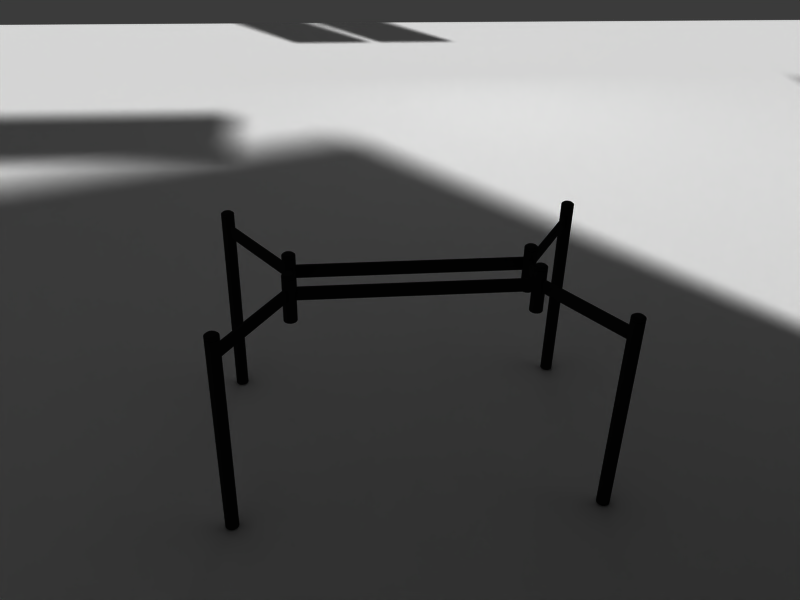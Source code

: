 # Source: metal_glass_table_bone.blend  (saved by Blender 2.62.0; exported with 4.5.12 LTS)
import bpy
from mathutils import Matrix  # noqa: F401  (used for matrix-valued properties, if any)

bpy.ops.wm.read_factory_settings(use_empty=True)
scene = bpy.context.scene
scene.name = 'Scene'

# ---- collections
col_collection_1 = bpy.data.collections.new('Collection 1'); scene.collection.children.link(col_collection_1)

# ---- materials (node trees are filled in below, after node groups)
mat_nolight = bpy.data.materials.new('nolight')
mat_nolight.alpha_threshold = 0.0
mat_nolight.diffuse_color = (0.0, 0.0, 0.0, 1.0)
mat_nolight.roughness = 0.5
mat_nolight.specular_intensity = 0.0
mat_nolight.line_color = (0.0, 0.0, 0.0, 1.0)
mat_emit = bpy.data.materials.new('emit')
mat_emit.alpha_threshold = 0.0
mat_emit.diffuse_color = (1.0, 1.0, 1.0, 1.0)
mat_emit.roughness = 0.5
mat_emit.line_color = (0.0, 0.0, 0.0, 1.0)
mat_floor = bpy.data.materials.new('floor')
mat_floor.alpha_threshold = 0.0
mat_floor.diffuse_color = (1.0, 1.0, 1.0, 1.0)
mat_floor.roughness = 0.5
mat_floor.specular_intensity = 0.0
mat_floor.line_color = (0.0, 0.0, 0.0, 1.0)
mat_metall = bpy.data.materials.new('metall')
mat_metall.alpha_threshold = 0.0
mat_metall.diffuse_color = (0.05464, 0.05464, 0.05464, 1.0)
mat_metall.roughness = 0.5
mat_metall.specular_intensity = 1.512
mat_metall.line_color = (0.0, 0.0, 0.0, 1.0)
mat_plastic = bpy.data.materials.new('plastic')
mat_plastic.alpha_threshold = 0.0
mat_plastic.diffuse_color = (0.05464, 0.05464, 0.05464, 1.0)
mat_plastic.roughness = 0.5
mat_plastic.specular_intensity = 0.6489
mat_plastic.line_color = (0.0, 0.0, 0.0, 1.0)

# ---- node groups
ng_auto_smooth = bpy.data.node_groups.new('Auto Smooth', 'GeometryNodeTree')
_s = ng_auto_smooth.interface.new_socket(name='Geometry', in_out='OUTPUT', socket_type='NodeSocketGeometry')
_s = ng_auto_smooth.interface.new_socket(name='Geometry', in_out='INPUT', socket_type='NodeSocketGeometry')
_s = ng_auto_smooth.interface.new_socket(name='Angle', in_out='INPUT', socket_type='NodeSocketFloat')
_s.subtype = 'ANGLE'
_s.min_value = 0.0
_s.max_value = 3.142
ng_auto_smooth.is_modifier = True
_N = ng_auto_smooth.nodes; _L = ng_auto_smooth.links
n0 = _N.new('NodeGroupOutput'); n0.name = 'Group Output'; n0.location = (480, -100)
n1 = _N.new('NodeGroupInput'); n1.name = 'Group Input'; n1.location = (-420, -300)
n2 = _N.new('NodeGroupInput'); n2.name = 'Group Input.001'; n2.location = (-60, -100)
n3 = _N.new('GeometryNodeSetShadeSmooth'); n3.name = 'Set Shade Smooth'; n3.location = (120, -100)
n3.domain = 'EDGE'
n4 = _N.new('GeometryNodeSetShadeSmooth'); n4.name = 'Set Shade Smooth.001'; n4.location = (300, -100)
n5 = _N.new('GeometryNodeInputMeshEdgeAngle'); n5.name = 'Edge Angle'; n5.location = (-420, -220)
n6 = _N.new('GeometryNodeInputEdgeSmooth'); n6.name = 'Is Edge Smooth'; n6.location = (-60, -160)
n7 = _N.new('GeometryNodeInputShadeSmooth'); n7.name = 'Is Face Smooth'; n7.location = (-240, -340)
n8 = _N.new('FunctionNodeBooleanMath'); n8.name = 'Boolean Math'; n8.location = (-60, -220)
n9 = _N.new('FunctionNodeCompare'); n9.name = 'Compare'; n9.location = (-240, -180)
n9.operation = 'LESS_EQUAL'
_L.new(n5.outputs[0], n9.inputs[0])
_L.new(n4.outputs[0], n0.inputs[0])
_L.new(n1.outputs[1], n9.inputs[1])
_L.new(n9.outputs[0], n8.inputs[0])
_L.new(n7.outputs[0], n8.inputs[1])
_L.new(n2.outputs[0], n3.inputs[0])
_L.new(n6.outputs[0], n3.inputs[1])
_L.new(n3.outputs[0], n4.inputs[0])
_L.new(n8.outputs[0], n3.inputs[2])
n0.is_active_output = True

# ---- material node trees

# ---- world
world_world = bpy.data.worlds.new('World'); scene.world = world_world
world_world.color = (0.2309, 0.2309, 0.2309)
world_world.use_sun_shadow = False
world_world.sun_shadow_jitter_overblur = 0.0
world_world.cycles.sampling_method = 'MANUAL'
world_world.cycles.sample_map_resolution = 256

# ---- cameras
cam_camera_001 = bpy.data.cameras.new('Camera.001')
cam_camera_001.passepartout_alpha = 0.2
cam_camera_001.clip_end = 100.0
cam_camera_001.lens = 35.0
cam_camera_001.sensor_width = 32.0
cam_camera_001.sensor_height = 18.0
cam_camera_001.show_passepartout = False
cam_camera_001.show_safe_areas = True
cam_camera_001.dof.focus_distance = 0.0
cam_camera_001.dof.aperture_fstop = 128.0

# ---- meshes
me_plane = bpy.data.meshes.new('Plane')
me_plane.from_pydata([(2.567, 3.963, 2.113e-07), (2.567, -1.172, -5.786e-10), (-2.567, -1.172, -5.786e-10), (-2.567, 3.963, 2.113e-07)], [], [(0, 1, 2, 3)])
me_plane.materials.append(mat_nolight)
me_plane.use_remesh_preserve_volume = False
me_plane.use_remesh_preserve_attributes = False
me_plane.use_mirror_vertex_groups = False
me_plane.update()
me_plane_005 = bpy.data.meshes.new('Plane.005')
me_plane_005.from_pydata([(17.84, 10.97, 1.007e-07), (17.84, -10.97, -1.175e-06), (-17.84, -10.97, -1.007e-07), (-17.84, 10.97, 1.175e-06), (0.0, -10.97, -6.38e-07), (17.84, -1.907e-06, -5.373e-07), (4.768e-06, 10.97, 6.38e-07), (-17.84, 0.0, 5.373e-07), (2.861e-06, -9.537e-07, -5.684e-14), (8.921, -10.97, -9.066e-07), (-8.921, -10.97, -3.693e-07), (17.84, 5.483, -2.183e-07), (17.84, -5.483, -8.562e-07), (8.921, 10.97, 3.693e-07), (-8.921, 10.97, 9.066e-07), (-17.84, -5.483, 2.183e-07), (-17.84, 5.483, 8.562e-07), (-8.921, -4.768e-07, 2.686e-07), (3.815e-06, 5.483, 3.19e-07), (8.921, -1.431e-06, -2.686e-07), (1.431e-06, -5.483, -3.19e-07), (-8.921, 5.483, 5.876e-07), (8.921, 5.483, 5.036e-08), (-8.921, -5.483, -5.036e-08), (8.921, -5.483, -5.876e-07)], [], [(14, 3, 16, 21), (6, 14, 21, 18), (21, 16, 7, 17), (18, 21, 17, 8), (13, 6, 18, 22), (0, 13, 22, 11), (22, 18, 8, 19), (11, 22, 19, 5), (17, 7, 15, 23), (8, 17, 23, 20), (23, 15, 2, 10), (20, 23, 10, 4), (19, 8, 20, 24), (5, 19, 24, 12), (24, 20, 4, 9), (12, 24, 9, 1)])
me_plane_005.materials.append(mat_emit)
me_plane_005.use_remesh_preserve_volume = False
me_plane_005.use_remesh_preserve_attributes = False
me_plane_005.use_mirror_vertex_groups = False
me_plane_005.update()
me_plane_004 = bpy.data.meshes.new('Plane.004')
me_plane_004.from_pydata([(1.342, 0.3945, 1.387), (1.342, -0.3945, 1.387), (-1.681, -0.3945, 1.387), (-1.681, 0.3945, 1.387), (-0.1699, -0.3945, 1.387), (1.342, 1.324e-07, 1.387), (-0.1699, 0.3945, 1.387), (-1.681, 2.914e-07, 1.387), (-0.1699, 2.119e-07, 1.387), (0.5859, -0.3945, 1.387), (-0.9257, -0.3945, 1.387), (1.342, 0.1972, 1.387), (1.342, -0.1972, 1.387), (0.5859, 0.3945, 1.387), (-0.9257, 0.3945, 1.387), (-1.681, -0.1972, 1.387), (-1.681, 0.1972, 1.387), (0.5859, 1.721e-07, 1.387), (-0.1699, -0.1972, 1.387), (-0.9257, 2.517e-07, 1.387), (-0.1699, 0.1972, 1.387), (0.5859, -0.1972, 1.387), (-0.9257, -0.1972, 1.387), (0.5859, 0.1972, 1.387), (-0.9257, 0.1972, 1.387)], [], [(9, 21, 12, 1), (4, 18, 21, 9), (21, 17, 5, 12), (18, 8, 17, 21), (10, 22, 18, 4), (2, 15, 22, 10), (22, 19, 8, 18), (15, 7, 19, 22), (17, 23, 11, 5), (8, 20, 23, 17), (0, 11, 23, 13), (20, 6, 13, 23), (19, 24, 20, 8), (7, 16, 24, 19), (24, 14, 6, 20), (16, 3, 14, 24)])
me_plane_004.materials.append(mat_emit)
me_plane_004.use_remesh_preserve_volume = False
me_plane_004.use_remesh_preserve_attributes = False
me_plane_004.use_mirror_vertex_groups = False
me_plane_004.update()
me_plane_003 = bpy.data.meshes.new('Plane.003')
me_plane_003.from_pydata([(3.222, 6.366, 3.704e-07), (3.222, -6.366, -3.704e-07), (-3.222, -6.366, -3.704e-07), (-3.222, 6.366, 3.704e-07), (10.57, 6.366, -1.123e-05), (10.57, -6.366, -1.197e-05), (4.123, -6.366, 1.253e-06), (4.123, 6.366, 1.994e-06), (10.57, -8.227, -1.201e-05), (10.57, -34.66, -1.275e-05), (4.123, -34.66, 4.732e-07), (4.123, -8.227, 1.214e-06), (3.222, -8.227, 3.063e-06), (3.222, -34.66, 2.323e-06), (-3.222, -34.66, 1.555e-05), (-3.222, -8.227, 1.629e-05)], [], [(0, 3, 2, 1), (4, 7, 6, 5), (8, 11, 10, 9), (12, 15, 14, 13)])
me_plane_003.materials.append(mat_emit)
me_plane_003.use_remesh_preserve_volume = False
me_plane_003.use_remesh_preserve_attributes = False
me_plane_003.use_mirror_vertex_groups = False
me_plane_003.update()
me_plane_010 = bpy.data.meshes.new('Plane.010')
me_plane_010.from_pydata([(56.54, 56.54, 0.0), (56.54, -56.54, 0.0), (-56.54, -56.54, 0.0), (-56.54, 56.54, 0.0)], [], [(0, 3, 2, 1)])
me_plane_010.materials.append(mat_floor)
me_plane_010.use_remesh_preserve_volume = False
me_plane_010.use_remesh_preserve_attributes = False
me_plane_010.use_mirror_vertex_groups = False
me_plane_010.update()
me_cylinder = bpy.data.meshes.new('Cylinder')
me_cylinder.from_pydata([(-0.6015, -0.3697, 0.00364), (-0.5966, -0.377, 0.00364), (-0.5949, -0.3857, 0.00364), (-0.5966, -0.3943, 0.00364), (-0.6015, -0.4016, 0.00364), (-0.6088, -0.4065, 0.00364), (-0.6174, -0.4082, 0.00364), (-0.626, -0.4065, 0.00364), (-0.6334, -0.4016, 0.00364), (-0.6382, -0.3943, 0.00364), (-0.64, -0.3857, 0.00364), (-0.6382, -0.377, 0.00364), (-0.6334, -0.3697, 0.00364), (-0.626, -0.3648, 0.00364), (-0.6174, -0.3631, 0.00364), (-0.6088, -0.3648, 0.00364), (-0.6015, -0.3697, 0.7338), (-0.5966, -0.377, 0.7338), (-0.5949, -0.3857, 0.7338), (-0.5966, -0.3943, 0.7338), (-0.6015, -0.4016, 0.7338), (-0.6088, -0.4065, 0.7338), (-0.6174, -0.4082, 0.7338), (-0.626, -0.4065, 0.7338), (-0.6334, -0.4016, 0.7338), (-0.6382, -0.3943, 0.7338), (-0.64, -0.3857, 0.7338), (-0.6382, -0.377, 0.7338), (-0.6334, -0.3697, 0.7338), (-0.626, -0.3648, 0.7338), (-0.6174, -0.3631, 0.7338), (-0.6088, -0.3648, 0.7338), (-0.6104, -0.3688, 0.00364), (-0.6174, -0.3674, 0.00364), (-0.6244, -0.3688, 0.00364), (-0.6303, -0.3727, 0.00364), (-0.6343, -0.3787, 0.00364), (-0.6357, -0.3857, 0.00364), (-0.6343, -0.3927, 0.00364), (-0.6303, -0.3986, 0.00364), (-0.6244, -0.4026, 0.00364), (-0.6174, -0.404, 0.00364), (-0.6104, -0.4026, 0.00364), (-0.6045, -0.3986, 0.00364), (-0.6005, -0.3927, 0.00364), (-0.5991, -0.3857, 0.00364), (-0.6005, -0.3787, 0.00364), (-0.6045, -0.3727, 0.00364), (-0.6045, -0.3727, 0.0), (-0.6005, -0.3787, 0.0), (-0.5991, -0.3857, 0.0), (-0.6005, -0.3927, 0.0), (-0.6045, -0.3986, 0.0), (-0.6104, -0.4026, 0.0), (-0.6174, -0.404, 0.0), (-0.6244, -0.4026, 0.0), (-0.6303, -0.3986, 0.0), (-0.6343, -0.3927, 0.0), (-0.6357, -0.3857, 0.0), (-0.6343, -0.3787, 0.0), (-0.6303, -0.3727, 0.0), (-0.6244, -0.3688, 0.0), (-0.6174, -0.3674, 0.0), (-0.6104, -0.3688, 0.0), (-0.6174, -0.3857, 0.0), (-0.6103, -0.3686, 0.7338), (-0.6174, -0.3672, 0.7338), (-0.6245, -0.3686, 0.7338), (-0.6305, -0.3726, 0.7338), (-0.6345, -0.3786, 0.7338), (-0.6359, -0.3857, 0.7338), (-0.6345, -0.3927, 0.7338), (-0.6305, -0.3987, 0.7338), (-0.6245, -0.4027, 0.7338), (-0.6174, -0.4041, 0.7338), (-0.6103, -0.4027, 0.7338), (-0.6044, -0.3987, 0.7338), (-0.6003, -0.3927, 0.7338), (-0.5989, -0.3857, 0.7338), (-0.6003, -0.3786, 0.7338), (-0.6044, -0.3726, 0.7338), (-0.6044, -0.3726, 0.7359), (-0.6003, -0.3786, 0.7359), (-0.5989, -0.3857, 0.7359), (-0.6003, -0.3927, 0.7359), (-0.6044, -0.3987, 0.7359), (-0.6103, -0.4027, 0.7359), (-0.6174, -0.4041, 0.7359), (-0.6245, -0.4027, 0.7359), (-0.6305, -0.3987, 0.7359), (-0.6345, -0.3927, 0.7359), (-0.6359, -0.3857, 0.7359), (-0.6345, -0.3786, 0.7359), (-0.6305, -0.3726, 0.7359), (-0.6245, -0.3686, 0.7359), (-0.6174, -0.3672, 0.7359), (-0.6103, -0.3686, 0.7359), (-0.6088, -0.3648, 0.7359), (-0.6174, -0.3631, 0.7359), (-0.626, -0.3648, 0.7359), (-0.6334, -0.3697, 0.7359), (-0.6382, -0.377, 0.7359), (-0.64, -0.3857, 0.7359), (-0.6382, -0.3943, 0.7359), (-0.6334, -0.4016, 0.7359), (-0.626, -0.4065, 0.7359), (-0.6174, -0.4082, 0.7359), (-0.6088, -0.4065, 0.7359), (-0.6015, -0.4016, 0.7359), (-0.5966, -0.3943, 0.7359), (-0.5949, -0.3857, 0.7359), (-0.5966, -0.377, 0.7359), (-0.6015, -0.3697, 0.7359), (-0.6015, -0.3697, 0.7429), (-0.5966, -0.377, 0.7429), (-0.5949, -0.3857, 0.7429), (-0.5966, -0.3943, 0.7429), (-0.6015, -0.4016, 0.7429), (-0.6088, -0.4065, 0.7429), (-0.6174, -0.4082, 0.7429), (-0.626, -0.4065, 0.7429), (-0.6334, -0.4016, 0.7429), (-0.6382, -0.3943, 0.7429), (-0.64, -0.3857, 0.7429), (-0.6382, -0.377, 0.7429), (-0.6334, -0.3697, 0.7429), (-0.626, -0.3648, 0.7429), (-0.6174, -0.3631, 0.7429), (-0.6088, -0.3648, 0.7429), (-0.6104, -0.3686, 0.7429), (-0.6174, -0.3672, 0.7429), (-0.6245, -0.3686, 0.7429), (-0.6304, -0.3726, 0.7429), (-0.6344, -0.3786, 0.7429), (-0.6358, -0.3857, 0.7429), (-0.6344, -0.3927, 0.7429), (-0.6304, -0.3987, 0.7429), (-0.6245, -0.4027, 0.7429), (-0.6174, -0.4041, 0.7429), (-0.6104, -0.4027, 0.7429), (-0.6044, -0.3987, 0.7429), (-0.6004, -0.3927, 0.7429), (-0.599, -0.3857, 0.7429), (-0.6004, -0.3786, 0.7429), (-0.6044, -0.3726, 0.7429), (-0.6044, -0.3726, 0.7462), (-0.6004, -0.3786, 0.7462), (-0.599, -0.3857, 0.7462), (-0.6004, -0.3927, 0.7462), (-0.6044, -0.3987, 0.7462), (-0.6104, -0.4027, 0.7462), (-0.6174, -0.4041, 0.7462), (-0.6245, -0.4027, 0.7462), (-0.6304, -0.3987, 0.7462), (-0.6344, -0.3927, 0.7462), (-0.6358, -0.3857, 0.7462), (-0.6344, -0.3786, 0.7462), (-0.6304, -0.3726, 0.7462), (-0.6245, -0.3686, 0.7462), (-0.6174, -0.3672, 0.7462), (-0.6104, -0.3686, 0.7462), (-0.6174, -0.3857, 0.7473), (-0.6107, -0.3694, 0.7473), (-0.6174, -0.3681, 0.7473), (-0.6241, -0.3694, 0.7473), (-0.6298, -0.3732, 0.7473), (-0.6336, -0.3789, 0.7473), (-0.635, -0.3857, 0.7473), (-0.6336, -0.3924, 0.7473), (-0.6298, -0.3981, 0.7473), (-0.6241, -0.4019, 0.7473), (-0.6174, -0.4032, 0.7473), (-0.6107, -0.4019, 0.7473), (-0.605, -0.3981, 0.7473), (-0.6012, -0.3924, 0.7473), (-0.5998, -0.3857, 0.7473), (-0.6012, -0.3789, 0.7473), (-0.605, -0.3732, 0.7473), (-0.5966, -0.377, 0.701), (-0.6015, -0.3697, 0.701), (-0.5949, -0.3857, 0.701), (-0.5966, -0.3943, 0.701), (-0.6015, -0.4016, 0.701), (-0.6088, -0.4065, 0.701), (-0.6174, -0.4082, 0.701), (-0.626, -0.4065, 0.701), (-0.6334, -0.4016, 0.701), (-0.6382, -0.3943, 0.701), (-0.64, -0.3857, 0.701), (-0.6382, -0.377, 0.701), (-0.6334, -0.3697, 0.701), (-0.626, -0.3648, 0.701), (-0.6174, -0.3631, 0.701), (-0.6088, -0.3648, 0.701), (-0.5966, -0.377, 0.6556), (-0.6015, -0.3697, 0.6556), (-0.5949, -0.3857, 0.6556), (-0.5966, -0.3943, 0.6556), (-0.6015, -0.4016, 0.6556), (-0.6088, -0.4065, 0.6556), (-0.6174, -0.4082, 0.6556), (-0.626, -0.4065, 0.6556), (-0.6334, -0.4016, 0.6556), (-0.6382, -0.3943, 0.6556), (-0.64, -0.3857, 0.6556), (-0.6382, -0.377, 0.6556), (-0.6334, -0.3697, 0.6556), (-0.626, -0.3648, 0.6556), (-0.6174, -0.3631, 0.6556), (-0.6088, -0.3648, 0.6556), (-0.4127, -0.08718, 0.6556), (-0.404, -0.0889, 0.6556), (-0.3954, -0.08718, 0.6556), (-0.3881, -0.08229, 0.6556), (-0.3832, -0.07497, 0.6556), (-0.3815, -0.06634, 0.6556), (-0.3832, -0.05771, 0.6556), (-0.3881, -0.0504, 0.6556), (-0.3954, -0.04551, 0.6556), (-0.404, -0.04379, 0.6556), (-0.4127, -0.04551, 0.6556), (-0.42, -0.0504, 0.6556), (-0.4249, -0.05771, 0.6556), (-0.4266, -0.06634, 0.6556), (-0.42, -0.08229, 0.6556), (-0.4249, -0.07497, 0.6556), (-0.4127, -0.08718, 0.701), (-0.404, -0.0889, 0.701), (-0.3954, -0.08718, 0.701), (-0.3881, -0.08229, 0.701), (-0.3832, -0.07497, 0.701), (-0.3815, -0.06634, 0.701), (-0.3832, -0.05771, 0.701), (-0.3881, -0.0504, 0.701), (-0.3954, -0.04551, 0.701), (-0.404, -0.04379, 0.701), (-0.4127, -0.04551, 0.701), (-0.42, -0.0504, 0.701), (-0.4249, -0.05771, 0.701), (-0.4266, -0.06634, 0.701), (-0.42, -0.08229, 0.701), (-0.4249, -0.07497, 0.701), (-0.4165, -0.07877, 0.7473), (-0.4203, -0.07307, 0.7473), (-0.4216, -0.06634, 0.7473), (-0.4203, -0.05962, 0.7473), (-0.4165, -0.05392, 0.7473), (-0.4108, -0.05011, 0.7473), (-0.404, -0.04877, 0.7473), (-0.3973, -0.05011, 0.7473), (-0.3916, -0.05392, 0.7473), (-0.3878, -0.05962, 0.7473), (-0.3865, -0.06634, 0.7473), (-0.3878, -0.07307, 0.7473), (-0.3916, -0.07877, 0.7473), (-0.3973, -0.08258, 0.7473), (-0.404, -0.08392, 0.7473), (-0.4108, -0.08258, 0.7473), (-0.404, -0.06634, 0.7473), (-0.4111, -0.08338, 0.7462), (-0.404, -0.08478, 0.7462), (-0.397, -0.08338, 0.7462), (-0.391, -0.07938, 0.7462), (-0.387, -0.0734, 0.7462), (-0.3856, -0.06634, 0.7462), (-0.387, -0.05929, 0.7462), (-0.391, -0.05331, 0.7462), (-0.397, -0.04931, 0.7462), (-0.404, -0.04791, 0.7462), (-0.4111, -0.04931, 0.7462), (-0.4171, -0.05331, 0.7462), (-0.4211, -0.05929, 0.7462), (-0.4225, -0.06634, 0.7462), (-0.4211, -0.0734, 0.7462), (-0.4171, -0.07938, 0.7462), (-0.4171, -0.07938, 0.7429), (-0.4211, -0.0734, 0.7429), (-0.4225, -0.06634, 0.7429), (-0.4211, -0.05929, 0.7429), (-0.4171, -0.05331, 0.7429), (-0.4111, -0.04931, 0.7429), (-0.404, -0.04791, 0.7429), (-0.397, -0.04931, 0.7429), (-0.391, -0.05331, 0.7429), (-0.387, -0.05929, 0.7429), (-0.3856, -0.06634, 0.7429), (-0.387, -0.0734, 0.7429), (-0.391, -0.07938, 0.7429), (-0.397, -0.08338, 0.7429), (-0.404, -0.08478, 0.7429), (-0.4111, -0.08338, 0.7429), (-0.4127, -0.08717, 0.7429), (-0.404, -0.08889, 0.7429), (-0.3954, -0.08717, 0.7429), (-0.3881, -0.08229, 0.7429), (-0.3832, -0.07497, 0.7429), (-0.3815, -0.06634, 0.7429), (-0.3832, -0.05772, 0.7429), (-0.3881, -0.0504, 0.7429), (-0.3954, -0.04551, 0.7429), (-0.404, -0.0438, 0.7429), (-0.4127, -0.04551, 0.7429), (-0.42, -0.0504, 0.7429), (-0.4249, -0.05772, 0.7429), (-0.4266, -0.06634, 0.7429), (-0.4249, -0.07497, 0.7429), (-0.42, -0.08229, 0.7429), (-0.42, -0.08229, 0.7359), (-0.4249, -0.07497, 0.7359), (-0.4266, -0.06634, 0.7359), (-0.4249, -0.05772, 0.7359), (-0.42, -0.0504, 0.7359), (-0.4127, -0.04551, 0.7359), (-0.404, -0.0438, 0.7359), (-0.3954, -0.04551, 0.7359), (-0.3881, -0.0504, 0.7359), (-0.3832, -0.05772, 0.7359), (-0.3815, -0.06634, 0.7359), (-0.3832, -0.07497, 0.7359), (-0.3881, -0.08229, 0.7359), (-0.3954, -0.08717, 0.7359), (-0.404, -0.08889, 0.7359), (-0.4127, -0.08717, 0.7359), (-0.4111, -0.0834, 0.7359), (-0.404, -0.08481, 0.7359), (-0.397, -0.0834, 0.7359), (-0.391, -0.0794, 0.7359), (-0.387, -0.07341, 0.7359), (-0.3856, -0.06634, 0.7359), (-0.387, -0.05928, 0.7359), (-0.391, -0.05329, 0.7359), (-0.397, -0.04928, 0.7359), (-0.404, -0.04788, 0.7359), (-0.4111, -0.04928, 0.7359), (-0.4171, -0.05329, 0.7359), (-0.4211, -0.05928, 0.7359), (-0.4225, -0.06634, 0.7359), (-0.4211, -0.07341, 0.7359), (-0.4171, -0.0794, 0.7359), (-0.4171, -0.0794, 0.7338), (-0.4211, -0.07341, 0.7338), (-0.4225, -0.06634, 0.7338), (-0.4211, -0.05928, 0.7338), (-0.4171, -0.05329, 0.7338), (-0.4111, -0.04928, 0.7338), (-0.404, -0.04788, 0.7338), (-0.397, -0.04928, 0.7338), (-0.391, -0.05329, 0.7338), (-0.387, -0.05928, 0.7338), (-0.3856, -0.06634, 0.7338), (-0.387, -0.07341, 0.7338), (-0.391, -0.0794, 0.7338), (-0.397, -0.0834, 0.7338), (-0.404, -0.08481, 0.7338), (-0.4111, -0.0834, 0.7338), (-0.404, -0.06634, 0.577), (-0.42, -0.08229, 0.577), (-0.4249, -0.07497, 0.577), (-0.4266, -0.06634, 0.577), (-0.4249, -0.05771, 0.577), (-0.42, -0.0504, 0.577), (-0.4127, -0.04551, 0.577), (-0.404, -0.04379, 0.577), (-0.3954, -0.04551, 0.577), (-0.3881, -0.0504, 0.577), (-0.3832, -0.05771, 0.577), (-0.3815, -0.06634, 0.577), (-0.3832, -0.07497, 0.577), (-0.3881, -0.08229, 0.577), (-0.3954, -0.08718, 0.577), (-0.404, -0.0889, 0.577), (-0.4127, -0.08718, 0.577), (-0.4127, -0.08718, 0.7338), (-0.404, -0.0889, 0.7338), (-0.3954, -0.08718, 0.7338), (-0.3881, -0.08229, 0.7338), (-0.3832, -0.07497, 0.7338), (-0.3815, -0.06634, 0.7338), (-0.3832, -0.05771, 0.7338), (-0.3881, -0.0504, 0.7338), (-0.3954, -0.04551, 0.7338), (-0.404, -0.04379, 0.7338), (-0.4127, -0.04551, 0.7338), (-0.42, -0.0504, 0.7338), (-0.4249, -0.05771, 0.7338), (-0.4266, -0.06634, 0.7338), (-0.4249, -0.07497, 0.7338), (-0.42, -0.08229, 0.7338), (-0.42, 0.08229, 0.7338), (-0.4249, 0.07497, 0.7338), (-0.4266, 0.06634, 0.7338), (-0.4249, 0.05771, 0.7338), (-0.42, 0.0504, 0.7338), (-0.4127, 0.04551, 0.7338), (-0.404, 0.04379, 0.7338), (-0.3954, 0.04551, 0.7338), (-0.3881, 0.0504, 0.7338), (-0.3832, 0.05771, 0.7338), (-0.3815, 0.06634, 0.7338), (-0.3832, 0.07497, 0.7338), (-0.3881, 0.08229, 0.7338), (-0.3954, 0.08718, 0.7338), (-0.404, 0.0889, 0.7338), (-0.4127, 0.08718, 0.7338), (-0.4127, 0.08718, 0.577), (-0.404, 0.0889, 0.577), (-0.3954, 0.08718, 0.577), (-0.3881, 0.08229, 0.577), (-0.3832, 0.07497, 0.577), (-0.3815, 0.06634, 0.577), (-0.3832, 0.05771, 0.577), (-0.3881, 0.0504, 0.577), (-0.3954, 0.04551, 0.577), (-0.404, 0.04379, 0.577), (-0.4127, 0.04551, 0.577), (-0.42, 0.0504, 0.577), (-0.4249, 0.05771, 0.577), (-0.4266, 0.06634, 0.577), (-0.4249, 0.07497, 0.577), (-0.42, 0.08229, 0.577), (-0.404, 0.06634, 0.577), (-0.4111, 0.0834, 0.7338), (-0.404, 0.08481, 0.7338), (-0.397, 0.0834, 0.7338), (-0.391, 0.0794, 0.7338), (-0.387, 0.07341, 0.7338), (-0.3856, 0.06634, 0.7338), (-0.387, 0.05928, 0.7338), (-0.391, 0.05329, 0.7338), (-0.397, 0.04928, 0.7338), (-0.404, 0.04788, 0.7338), (-0.4111, 0.04928, 0.7338), (-0.4171, 0.05329, 0.7338), (-0.4211, 0.05928, 0.7338), (-0.4225, 0.06634, 0.7338), (-0.4211, 0.07341, 0.7338), (-0.4171, 0.0794, 0.7338), (-0.4171, 0.0794, 0.7359), (-0.4211, 0.07341, 0.7359), (-0.4225, 0.06634, 0.7359), (-0.4211, 0.05928, 0.7359), (-0.4171, 0.05329, 0.7359), (-0.4111, 0.04928, 0.7359), (-0.404, 0.04788, 0.7359), (-0.397, 0.04928, 0.7359), (-0.391, 0.05329, 0.7359), (-0.387, 0.05928, 0.7359), (-0.3856, 0.06634, 0.7359), (-0.387, 0.07341, 0.7359), (-0.391, 0.0794, 0.7359), (-0.397, 0.0834, 0.7359), (-0.404, 0.08481, 0.7359), (-0.4111, 0.0834, 0.7359), (-0.4127, 0.08717, 0.7359), (-0.404, 0.08889, 0.7359), (-0.3954, 0.08717, 0.7359), (-0.3881, 0.08229, 0.7359), (-0.3832, 0.07497, 0.7359), (-0.3815, 0.06634, 0.7359), (-0.3832, 0.05772, 0.7359), (-0.3881, 0.0504, 0.7359), (-0.3954, 0.04551, 0.7359), (-0.404, 0.0438, 0.7359), (-0.4127, 0.04551, 0.7359), (-0.42, 0.0504, 0.7359), (-0.4249, 0.05772, 0.7359), (-0.4266, 0.06634, 0.7359), (-0.4249, 0.07497, 0.7359), (-0.42, 0.08229, 0.7359), (-0.42, 0.08229, 0.7429), (-0.4249, 0.07497, 0.7429), (-0.4266, 0.06634, 0.7429), (-0.4249, 0.05772, 0.7429), (-0.42, 0.0504, 0.7429), (-0.4127, 0.04551, 0.7429), (-0.404, 0.0438, 0.7429), (-0.3954, 0.04551, 0.7429), (-0.3881, 0.0504, 0.7429), (-0.3832, 0.05772, 0.7429), (-0.3815, 0.06634, 0.7429), (-0.3832, 0.07497, 0.7429), (-0.3881, 0.08229, 0.7429), (-0.3954, 0.08717, 0.7429), (-0.404, 0.08889, 0.7429), (-0.4127, 0.08717, 0.7429), (-0.4111, 0.08338, 0.7429), (-0.404, 0.08478, 0.7429), (-0.397, 0.08338, 0.7429), (-0.391, 0.07938, 0.7429), (-0.387, 0.0734, 0.7429), (-0.3856, 0.06634, 0.7429), (-0.387, 0.05929, 0.7429), (-0.391, 0.05331, 0.7429), (-0.397, 0.04931, 0.7429), (-0.404, 0.04791, 0.7429), (-0.4111, 0.04931, 0.7429), (-0.4171, 0.05331, 0.7429), (-0.4211, 0.05929, 0.7429), (-0.4225, 0.06634, 0.7429), (-0.4211, 0.0734, 0.7429), (-0.4171, 0.07938, 0.7429), (-0.4171, 0.07938, 0.7462), (-0.4211, 0.0734, 0.7462), (-0.4225, 0.06634, 0.7462), (-0.4211, 0.05929, 0.7462), (-0.4171, 0.05331, 0.7462), (-0.4111, 0.04931, 0.7462), (-0.404, 0.04791, 0.7462), (-0.397, 0.04931, 0.7462), (-0.391, 0.05331, 0.7462), (-0.387, 0.05929, 0.7462), (-0.3856, 0.06634, 0.7462), (-0.387, 0.0734, 0.7462), (-0.391, 0.07938, 0.7462), (-0.397, 0.08338, 0.7462), (-0.404, 0.08478, 0.7462), (-0.4111, 0.08338, 0.7462), (-0.404, 0.06634, 0.7473), (-0.4108, 0.08258, 0.7473), (-0.404, 0.08392, 0.7473), (-0.3973, 0.08258, 0.7473), (-0.3916, 0.07877, 0.7473), (-0.3878, 0.07307, 0.7473), (-0.3865, 0.06634, 0.7473), (-0.3878, 0.05962, 0.7473), (-0.3916, 0.05392, 0.7473), (-0.3973, 0.05011, 0.7473), (-0.404, 0.04877, 0.7473), (-0.4108, 0.05011, 0.7473), (-0.4165, 0.05392, 0.7473), (-0.4203, 0.05962, 0.7473), (-0.4216, 0.06634, 0.7473), (-0.4203, 0.07307, 0.7473), (-0.4165, 0.07877, 0.7473), (-0.4249, 0.07497, 0.701), (-0.42, 0.08229, 0.701), (-0.4266, 0.06634, 0.701), (-0.4249, 0.05771, 0.701), (-0.42, 0.0504, 0.701), (-0.4127, 0.04551, 0.701), (-0.404, 0.04379, 0.701), (-0.3954, 0.04551, 0.701), (-0.3881, 0.0504, 0.701), (-0.3832, 0.05771, 0.701), (-0.3815, 0.06634, 0.701), (-0.3832, 0.07497, 0.701), (-0.3881, 0.08229, 0.701), (-0.3954, 0.08718, 0.701), (-0.404, 0.0889, 0.701), (-0.4127, 0.08718, 0.701), (-0.4249, 0.07497, 0.6556), (-0.42, 0.08229, 0.6556), (-0.4266, 0.06634, 0.6556), (-0.4249, 0.05771, 0.6556), (-0.42, 0.0504, 0.6556), (-0.4127, 0.04551, 0.6556), (-0.404, 0.04379, 0.6556), (-0.3954, 0.04551, 0.6556), (-0.3881, 0.0504, 0.6556), (-0.3832, 0.05771, 0.6556), (-0.3815, 0.06634, 0.6556), (-0.3832, 0.07497, 0.6556), (-0.3881, 0.08229, 0.6556), (-0.3954, 0.08718, 0.6556), (-0.404, 0.0889, 0.6556), (-0.4127, 0.08718, 0.6556), (-0.6088, 0.3648, 0.6556), (-0.6174, 0.3631, 0.6556), (-0.626, 0.3648, 0.6556), (-0.6334, 0.3697, 0.6556), (-0.6382, 0.377, 0.6556), (-0.64, 0.3857, 0.6556), (-0.6382, 0.3943, 0.6556), (-0.6334, 0.4016, 0.6556), (-0.626, 0.4065, 0.6556), (-0.6174, 0.4082, 0.6556), (-0.6088, 0.4065, 0.6556), (-0.6015, 0.4016, 0.6556), (-0.5966, 0.3943, 0.6556), (-0.5949, 0.3857, 0.6556), (-0.6015, 0.3697, 0.6556), (-0.5966, 0.377, 0.6556), (-0.6088, 0.3648, 0.701), (-0.6174, 0.3631, 0.701), (-0.626, 0.3648, 0.701), (-0.6334, 0.3697, 0.701), (-0.6382, 0.377, 0.701), (-0.64, 0.3857, 0.701), (-0.6382, 0.3943, 0.701), (-0.6334, 0.4016, 0.701), (-0.626, 0.4065, 0.701), (-0.6174, 0.4082, 0.701), (-0.6088, 0.4065, 0.701), (-0.6015, 0.4016, 0.701), (-0.5966, 0.3943, 0.701), (-0.5949, 0.3857, 0.701), (-0.6015, 0.3697, 0.701), (-0.5966, 0.377, 0.701), (-0.605, 0.3732, 0.7473), (-0.6012, 0.3789, 0.7473), (-0.5998, 0.3857, 0.7473), (-0.6012, 0.3924, 0.7473), (-0.605, 0.3981, 0.7473), (-0.6107, 0.4019, 0.7473), (-0.6174, 0.4032, 0.7473), (-0.6241, 0.4019, 0.7473), (-0.6298, 0.3981, 0.7473), (-0.6336, 0.3924, 0.7473), (-0.635, 0.3857, 0.7473), (-0.6336, 0.3789, 0.7473), (-0.6298, 0.3732, 0.7473), (-0.6241, 0.3694, 0.7473), (-0.6174, 0.3681, 0.7473), (-0.6107, 0.3694, 0.7473), (-0.6174, 0.3857, 0.7473), (-0.6104, 0.3686, 0.7462), (-0.6174, 0.3672, 0.7462), (-0.6245, 0.3686, 0.7462), (-0.6304, 0.3726, 0.7462), (-0.6344, 0.3786, 0.7462), (-0.6358, 0.3857, 0.7462), (-0.6344, 0.3927, 0.7462), (-0.6304, 0.3987, 0.7462), (-0.6245, 0.4027, 0.7462), (-0.6174, 0.4041, 0.7462), (-0.6104, 0.4027, 0.7462), (-0.6044, 0.3987, 0.7462), (-0.6004, 0.3927, 0.7462), (-0.599, 0.3857, 0.7462), (-0.6004, 0.3786, 0.7462), (-0.6044, 0.3726, 0.7462), (-0.6044, 0.3726, 0.7429), (-0.6004, 0.3786, 0.7429), (-0.599, 0.3857, 0.7429), (-0.6004, 0.3927, 0.7429), (-0.6044, 0.3987, 0.7429), (-0.6104, 0.4027, 0.7429), (-0.6174, 0.4041, 0.7429), (-0.6245, 0.4027, 0.7429), (-0.6304, 0.3987, 0.7429), (-0.6344, 0.3927, 0.7429), (-0.6358, 0.3857, 0.7429), (-0.6344, 0.3786, 0.7429), (-0.6304, 0.3726, 0.7429), (-0.6245, 0.3686, 0.7429), (-0.6174, 0.3672, 0.7429), (-0.6104, 0.3686, 0.7429), (-0.6088, 0.3648, 0.7429), (-0.6174, 0.3631, 0.7429), (-0.626, 0.3648, 0.7429), (-0.6334, 0.3697, 0.7429), (-0.6382, 0.377, 0.7429), (-0.64, 0.3857, 0.7429), (-0.6382, 0.3943, 0.7429), (-0.6334, 0.4016, 0.7429), (-0.626, 0.4065, 0.7429), (-0.6174, 0.4082, 0.7429), (-0.6088, 0.4065, 0.7429), (-0.6015, 0.4016, 0.7429), (-0.5966, 0.3943, 0.7429), (-0.5949, 0.3857, 0.7429), (-0.5966, 0.377, 0.7429), (-0.6015, 0.3697, 0.7429), (-0.6015, 0.3697, 0.7359), (-0.5966, 0.377, 0.7359), (-0.5949, 0.3857, 0.7359), (-0.5966, 0.3943, 0.7359), (-0.6015, 0.4016, 0.7359), (-0.6088, 0.4065, 0.7359), (-0.6174, 0.4082, 0.7359), (-0.626, 0.4065, 0.7359), (-0.6334, 0.4016, 0.7359), (-0.6382, 0.3943, 0.7359), (-0.64, 0.3857, 0.7359), (-0.6382, 0.377, 0.7359), (-0.6334, 0.3697, 0.7359), (-0.626, 0.3648, 0.7359), (-0.6174, 0.3631, 0.7359), (-0.6088, 0.3648, 0.7359), (-0.6103, 0.3686, 0.7359), (-0.6174, 0.3672, 0.7359), (-0.6245, 0.3686, 0.7359), (-0.6305, 0.3726, 0.7359), (-0.6345, 0.3786, 0.7359), (-0.6359, 0.3857, 0.7359), (-0.6345, 0.3927, 0.7359), (-0.6305, 0.3987, 0.7359), (-0.6245, 0.4027, 0.7359), (-0.6174, 0.4041, 0.7359), (-0.6103, 0.4027, 0.7359), (-0.6044, 0.3987, 0.7359), (-0.6003, 0.3927, 0.7359), (-0.5989, 0.3857, 0.7359), (-0.6003, 0.3786, 0.7359), (-0.6044, 0.3726, 0.7359), (-0.6044, 0.3726, 0.7338), (-0.6003, 0.3786, 0.7338), (-0.5989, 0.3857, 0.7338), (-0.6003, 0.3927, 0.7338), (-0.6044, 0.3987, 0.7338), (-0.6103, 0.4027, 0.7338), (-0.6174, 0.4041, 0.7338), (-0.6245, 0.4027, 0.7338), (-0.6305, 0.3987, 0.7338), (-0.6345, 0.3927, 0.7338), (-0.6359, 0.3857, 0.7338), (-0.6345, 0.3786, 0.7338), (-0.6305, 0.3726, 0.7338), (-0.6245, 0.3686, 0.7338), (-0.6174, 0.3672, 0.7338), (-0.6103, 0.3686, 0.7338), (-0.6174, 0.3857, 0.0), (-0.6104, 0.3688, 0.0), (-0.6174, 0.3674, 0.0), (-0.6244, 0.3688, 0.0), (-0.6303, 0.3727, 0.0), (-0.6343, 0.3787, 0.0), (-0.6357, 0.3857, 0.0), (-0.6343, 0.3927, 0.0), (-0.6303, 0.3986, 0.0), (-0.6244, 0.4026, 0.0), (-0.6174, 0.404, 0.0), (-0.6104, 0.4026, 0.0), (-0.6045, 0.3986, 0.0), (-0.6005, 0.3927, 0.0), (-0.5991, 0.3857, 0.0), (-0.6005, 0.3787, 0.0), (-0.6045, 0.3727, 0.0), (-0.6045, 0.3727, 0.00364), (-0.6005, 0.3787, 0.00364), (-0.5991, 0.3857, 0.00364), (-0.6005, 0.3927, 0.00364), (-0.6045, 0.3986, 0.00364), (-0.6104, 0.4026, 0.00364), (-0.6174, 0.404, 0.00364), (-0.6244, 0.4026, 0.00364), (-0.6303, 0.3986, 0.00364), (-0.6343, 0.3927, 0.00364), (-0.6357, 0.3857, 0.00364), (-0.6343, 0.3787, 0.00364), (-0.6303, 0.3727, 0.00364), (-0.6244, 0.3688, 0.00364), (-0.6174, 0.3674, 0.00364), (-0.6104, 0.3688, 0.00364), (-0.6088, 0.3648, 0.7338), (-0.6174, 0.3631, 0.7338), (-0.626, 0.3648, 0.7338), (-0.6334, 0.3697, 0.7338), (-0.6382, 0.377, 0.7338), (-0.64, 0.3857, 0.7338), (-0.6382, 0.3943, 0.7338), (-0.6334, 0.4016, 0.7338), (-0.626, 0.4065, 0.7338), (-0.6174, 0.4082, 0.7338), (-0.6088, 0.4065, 0.7338), (-0.6015, 0.4016, 0.7338), (-0.5966, 0.3943, 0.7338), (-0.5949, 0.3857, 0.7338), (-0.5966, 0.377, 0.7338), (-0.6015, 0.3697, 0.7338), (-0.6088, 0.3648, 0.00364), (-0.6174, 0.3631, 0.00364), (-0.626, 0.3648, 0.00364), (-0.6334, 0.3697, 0.00364), (-0.6382, 0.377, 0.00364), (-0.64, 0.3857, 0.00364), (-0.6382, 0.3943, 0.00364), (-0.6334, 0.4016, 0.00364), (-0.626, 0.4065, 0.00364), (-0.6174, 0.4082, 0.00364), (-0.6088, 0.4065, 0.00364), (-0.6015, 0.4016, 0.00364), (-0.5966, 0.3943, 0.00364), (-0.5949, 0.3857, 0.00364), (-0.5966, 0.377, 0.00364), (-0.6015, 0.3697, 0.00364), (0.6015, 0.3697, 0.00364), (0.5966, 0.377, 0.00364), (0.5949, 0.3857, 0.00364), (0.5966, 0.3943, 0.00364), (0.6015, 0.4016, 0.00364), (0.6088, 0.4065, 0.00364), (0.6174, 0.4082, 0.00364), (0.626, 0.4065, 0.00364), (0.6334, 0.4016, 0.00364), (0.6382, 0.3943, 0.00364), (0.64, 0.3857, 0.00364), (0.6382, 0.377, 0.00364), (0.6334, 0.3697, 0.00364), (0.626, 0.3648, 0.00364), (0.6174, 0.3631, 0.00364), (0.6088, 0.3648, 0.00364), (0.6015, 0.3697, 0.7338), (0.5966, 0.377, 0.7338), (0.5949, 0.3857, 0.7338), (0.5966, 0.3943, 0.7338), (0.6015, 0.4016, 0.7338), (0.6088, 0.4065, 0.7338), (0.6174, 0.4082, 0.7338), (0.626, 0.4065, 0.7338), (0.6334, 0.4016, 0.7338), (0.6382, 0.3943, 0.7338), (0.64, 0.3857, 0.7338), (0.6382, 0.377, 0.7338), (0.6334, 0.3697, 0.7338), (0.626, 0.3648, 0.7338), (0.6174, 0.3631, 0.7338), (0.6088, 0.3648, 0.7338), (0.6104, 0.3688, 0.00364), (0.6174, 0.3674, 0.00364), (0.6244, 0.3688, 0.00364), (0.6303, 0.3727, 0.00364), (0.6343, 0.3787, 0.00364), (0.6357, 0.3857, 0.00364), (0.6343, 0.3927, 0.00364), (0.6303, 0.3986, 0.00364), (0.6244, 0.4026, 0.00364), (0.6174, 0.404, 0.00364), (0.6104, 0.4026, 0.00364), (0.6045, 0.3986, 0.00364), (0.6005, 0.3927, 0.00364), (0.5991, 0.3857, 0.00364), (0.6005, 0.3787, 0.00364), (0.6045, 0.3727, 0.00364), (0.6045, 0.3727, 0.0), (0.6005, 0.3787, 0.0), (0.5991, 0.3857, 0.0), (0.6005, 0.3927, 0.0), (0.6045, 0.3986, 0.0), (0.6104, 0.4026, 0.0), (0.6174, 0.404, 0.0), (0.6244, 0.4026, 0.0), (0.6303, 0.3986, 0.0), (0.6343, 0.3927, 0.0), (0.6357, 0.3857, 0.0), (0.6343, 0.3787, 0.0), (0.6303, 0.3727, 0.0), (0.6244, 0.3688, 0.0), (0.6174, 0.3674, 0.0), (0.6104, 0.3688, 0.0), (0.6174, 0.3857, 0.0), (0.6103, 0.3686, 0.7338), (0.6174, 0.3672, 0.7338), (0.6245, 0.3686, 0.7338), (0.6305, 0.3726, 0.7338), (0.6345, 0.3786, 0.7338), (0.6359, 0.3857, 0.7338), (0.6345, 0.3927, 0.7338), (0.6305, 0.3987, 0.7338), (0.6245, 0.4027, 0.7338), (0.6174, 0.4041, 0.7338), (0.6103, 0.4027, 0.7338), (0.6044, 0.3987, 0.7338), (0.6003, 0.3927, 0.7338), (0.5989, 0.3857, 0.7338), (0.6003, 0.3786, 0.7338), (0.6044, 0.3726, 0.7338), (0.6044, 0.3726, 0.7359), (0.6003, 0.3786, 0.7359), (0.5989, 0.3857, 0.7359), (0.6003, 0.3927, 0.7359), (0.6044, 0.3987, 0.7359), (0.6103, 0.4027, 0.7359), (0.6174, 0.4041, 0.7359), (0.6245, 0.4027, 0.7359), (0.6305, 0.3987, 0.7359), (0.6345, 0.3927, 0.7359), (0.6359, 0.3857, 0.7359), (0.6345, 0.3786, 0.7359), (0.6305, 0.3726, 0.7359), (0.6245, 0.3686, 0.7359), (0.6174, 0.3672, 0.7359), (0.6103, 0.3686, 0.7359), (0.6088, 0.3648, 0.7359), (0.6174, 0.3631, 0.7359), (0.626, 0.3648, 0.7359), (0.6334, 0.3697, 0.7359), (0.6382, 0.377, 0.7359), (0.64, 0.3857, 0.7359), (0.6382, 0.3943, 0.7359), (0.6334, 0.4016, 0.7359), (0.626, 0.4065, 0.7359), (0.6174, 0.4082, 0.7359), (0.6088, 0.4065, 0.7359), (0.6015, 0.4016, 0.7359), (0.5966, 0.3943, 0.7359), (0.5949, 0.3857, 0.7359), (0.5966, 0.377, 0.7359), (0.6015, 0.3697, 0.7359), (0.6015, 0.3697, 0.7429), (0.5966, 0.377, 0.7429), (0.5949, 0.3857, 0.7429), (0.5966, 0.3943, 0.7429), (0.6015, 0.4016, 0.7429), (0.6088, 0.4065, 0.7429), (0.6174, 0.4082, 0.7429), (0.626, 0.4065, 0.7429), (0.6334, 0.4016, 0.7429), (0.6382, 0.3943, 0.7429), (0.64, 0.3857, 0.7429), (0.6382, 0.377, 0.7429), (0.6334, 0.3697, 0.7429), (0.626, 0.3648, 0.7429), (0.6174, 0.3631, 0.7429), (0.6088, 0.3648, 0.7429), (0.6104, 0.3686, 0.7429), (0.6174, 0.3672, 0.7429), (0.6245, 0.3686, 0.7429), (0.6304, 0.3726, 0.7429), (0.6344, 0.3786, 0.7429), (0.6358, 0.3857, 0.7429), (0.6344, 0.3927, 0.7429), (0.6304, 0.3987, 0.7429), (0.6245, 0.4027, 0.7429), (0.6174, 0.4041, 0.7429), (0.6104, 0.4027, 0.7429), (0.6044, 0.3987, 0.7429), (0.6004, 0.3927, 0.7429), (0.599, 0.3857, 0.7429), (0.6004, 0.3786, 0.7429), (0.6044, 0.3726, 0.7429), (0.6044, 0.3726, 0.7462), (0.6004, 0.3786, 0.7462), (0.599, 0.3857, 0.7462), (0.6004, 0.3927, 0.7462), (0.6044, 0.3987, 0.7462), (0.6104, 0.4027, 0.7462), (0.6174, 0.4041, 0.7462), (0.6245, 0.4027, 0.7462), (0.6304, 0.3987, 0.7462), (0.6344, 0.3927, 0.7462), (0.6358, 0.3857, 0.7462), (0.6344, 0.3786, 0.7462), (0.6304, 0.3726, 0.7462), (0.6245, 0.3686, 0.7462), (0.6174, 0.3672, 0.7462), (0.6104, 0.3686, 0.7462), (0.6174, 0.3857, 0.7473), (0.6107, 0.3694, 0.7473), (0.6174, 0.3681, 0.7473), (0.6241, 0.3694, 0.7473), (0.6298, 0.3732, 0.7473), (0.6336, 0.3789, 0.7473), (0.635, 0.3857, 0.7473), (0.6336, 0.3924, 0.7473), (0.6298, 0.3981, 0.7473), (0.6241, 0.4019, 0.7473), (0.6174, 0.4032, 0.7473), (0.6107, 0.4019, 0.7473), (0.605, 0.3981, 0.7473), (0.6012, 0.3924, 0.7473), (0.5998, 0.3857, 0.7473), (0.6012, 0.3789, 0.7473), (0.605, 0.3732, 0.7473), (0.5966, 0.377, 0.701), (0.6015, 0.3697, 0.701), (0.5949, 0.3857, 0.701), (0.5966, 0.3943, 0.701), (0.6015, 0.4016, 0.701), (0.6088, 0.4065, 0.701), (0.6174, 0.4082, 0.701), (0.626, 0.4065, 0.701), (0.6334, 0.4016, 0.701), (0.6382, 0.3943, 0.701), (0.64, 0.3857, 0.701), (0.6382, 0.377, 0.701), (0.6334, 0.3697, 0.701), (0.626, 0.3648, 0.701), (0.6174, 0.3631, 0.701), (0.6088, 0.3648, 0.701), (0.5966, 0.377, 0.6556), (0.6015, 0.3697, 0.6556), (0.5949, 0.3857, 0.6556), (0.5966, 0.3943, 0.6556), (0.6015, 0.4016, 0.6556), (0.6088, 0.4065, 0.6556), (0.6174, 0.4082, 0.6556), (0.626, 0.4065, 0.6556), (0.6334, 0.4016, 0.6556), (0.6382, 0.3943, 0.6556), (0.64, 0.3857, 0.6556), (0.6382, 0.377, 0.6556), (0.6334, 0.3697, 0.6556), (0.626, 0.3648, 0.6556), (0.6174, 0.3631, 0.6556), (0.6088, 0.3648, 0.6556), (0.4127, 0.08718, 0.6556), (0.404, 0.0889, 0.6556), (0.3954, 0.08718, 0.6556), (0.3881, 0.08229, 0.6556), (0.3832, 0.07497, 0.6556), (0.3815, 0.06634, 0.6556), (0.3832, 0.05771, 0.6556), (0.3881, 0.0504, 0.6556), (0.3954, 0.04551, 0.6556), (0.404, 0.04379, 0.6556), (0.4127, 0.04551, 0.6556), (0.42, 0.0504, 0.6556), (0.4249, 0.05771, 0.6556), (0.4266, 0.06634, 0.6556), (0.42, 0.08229, 0.6556), (0.4249, 0.07497, 0.6556), (0.4127, 0.08718, 0.701), (0.404, 0.0889, 0.701), (0.3954, 0.08718, 0.701), (0.3881, 0.08229, 0.701), (0.3832, 0.07497, 0.701), (0.3815, 0.06634, 0.701), (0.3832, 0.05771, 0.701), (0.3881, 0.0504, 0.701), (0.3954, 0.04551, 0.701), (0.404, 0.04379, 0.701), (0.4127, 0.04551, 0.701), (0.42, 0.0504, 0.701), (0.4249, 0.05771, 0.701), (0.4266, 0.06634, 0.701), (0.42, 0.08229, 0.701), (0.4249, 0.07497, 0.701), (0.4165, 0.07877, 0.7473), (0.4203, 0.07307, 0.7473), (0.4216, 0.06634, 0.7473), (0.4203, 0.05962, 0.7473), (0.4165, 0.05392, 0.7473), (0.4108, 0.05011, 0.7473), (0.404, 0.04877, 0.7473), (0.3973, 0.05011, 0.7473), (0.3916, 0.05392, 0.7473), (0.3878, 0.05962, 0.7473), (0.3865, 0.06634, 0.7473), (0.3878, 0.07307, 0.7473), (0.3916, 0.07877, 0.7473), (0.3973, 0.08258, 0.7473), (0.404, 0.08392, 0.7473), (0.4108, 0.08258, 0.7473), (0.404, 0.06634, 0.7473), (0.4111, 0.08338, 0.7462), (0.404, 0.08478, 0.7462), (0.397, 0.08338, 0.7462), (0.391, 0.07938, 0.7462), (0.387, 0.0734, 0.7462), (0.3856, 0.06634, 0.7462), (0.387, 0.05929, 0.7462), (0.391, 0.05331, 0.7462), (0.397, 0.04931, 0.7462), (0.404, 0.04791, 0.7462), (0.4111, 0.04931, 0.7462), (0.4171, 0.05331, 0.7462), (0.4211, 0.05929, 0.7462), (0.4225, 0.06634, 0.7462), (0.4211, 0.0734, 0.7462), (0.4171, 0.07938, 0.7462), (0.4171, 0.07938, 0.7429), (0.4211, 0.0734, 0.7429), (0.4225, 0.06634, 0.7429), (0.4211, 0.05929, 0.7429), (0.4171, 0.05331, 0.7429), (0.4111, 0.04931, 0.7429), (0.404, 0.04791, 0.7429), (0.397, 0.04931, 0.7429), (0.391, 0.05331, 0.7429), (0.387, 0.05929, 0.7429), (0.3856, 0.06634, 0.7429), (0.387, 0.0734, 0.7429), (0.391, 0.07938, 0.7429), (0.397, 0.08338, 0.7429), (0.404, 0.08478, 0.7429), (0.4111, 0.08338, 0.7429), (0.4127, 0.08717, 0.7429), (0.404, 0.08889, 0.7429), (0.3954, 0.08717, 0.7429), (0.3881, 0.08229, 0.7429), (0.3832, 0.07497, 0.7429), (0.3815, 0.06634, 0.7429), (0.3832, 0.05772, 0.7429), (0.3881, 0.0504, 0.7429), (0.3954, 0.04551, 0.7429), (0.404, 0.0438, 0.7429), (0.4127, 0.04551, 0.7429), (0.42, 0.0504, 0.7429), (0.4249, 0.05772, 0.7429), (0.4266, 0.06634, 0.7429), (0.4249, 0.07497, 0.7429), (0.42, 0.08229, 0.7429), (0.42, 0.08229, 0.7359), (0.4249, 0.07497, 0.7359), (0.4266, 0.06634, 0.7359), (0.4249, 0.05772, 0.7359), (0.42, 0.0504, 0.7359), (0.4127, 0.04551, 0.7359), (0.404, 0.0438, 0.7359), (0.3954, 0.04551, 0.7359), (0.3881, 0.0504, 0.7359), (0.3832, 0.05772, 0.7359), (0.3815, 0.06634, 0.7359), (0.3832, 0.07497, 0.7359), (0.3881, 0.08229, 0.7359), (0.3954, 0.08717, 0.7359), (0.404, 0.08889, 0.7359), (0.4127, 0.08717, 0.7359), (0.4111, 0.0834, 0.7359), (0.404, 0.08481, 0.7359), (0.397, 0.0834, 0.7359), (0.391, 0.0794, 0.7359), (0.387, 0.07341, 0.7359), (0.3856, 0.06634, 0.7359), (0.387, 0.05928, 0.7359), (0.391, 0.05329, 0.7359), (0.397, 0.04928, 0.7359), (0.404, 0.04788, 0.7359), (0.4111, 0.04928, 0.7359), (0.4171, 0.05329, 0.7359), (0.4211, 0.05928, 0.7359), (0.4225, 0.06634, 0.7359), (0.4211, 0.07341, 0.7359), (0.4171, 0.0794, 0.7359), (0.4171, 0.0794, 0.7338), (0.4211, 0.07341, 0.7338), (0.4225, 0.06634, 0.7338), (0.4211, 0.05928, 0.7338), (0.4171, 0.05329, 0.7338), (0.4111, 0.04928, 0.7338), (0.404, 0.04788, 0.7338), (0.397, 0.04928, 0.7338), (0.391, 0.05329, 0.7338), (0.387, 0.05928, 0.7338), (0.3856, 0.06634, 0.7338), (0.387, 0.07341, 0.7338), (0.391, 0.0794, 0.7338), (0.397, 0.0834, 0.7338), (0.404, 0.08481, 0.7338), (0.4111, 0.0834, 0.7338), (0.404, 0.06634, 0.577), (0.42, 0.08229, 0.577), (0.4249, 0.07497, 0.577), (0.4266, 0.06634, 0.577), (0.4249, 0.05771, 0.577), (0.42, 0.0504, 0.577), (0.4127, 0.04551, 0.577), (0.404, 0.04379, 0.577), (0.3954, 0.04551, 0.577), (0.3881, 0.0504, 0.577), (0.3832, 0.05771, 0.577), (0.3815, 0.06634, 0.577), (0.3832, 0.07497, 0.577), (0.3881, 0.08229, 0.577), (0.3954, 0.08718, 0.577), (0.404, 0.0889, 0.577), (0.4127, 0.08718, 0.577), (0.4127, 0.08718, 0.7338), (0.404, 0.0889, 0.7338), (0.3954, 0.08718, 0.7338), (0.3881, 0.08229, 0.7338), (0.3832, 0.07497, 0.7338), (0.3815, 0.06634, 0.7338), (0.3832, 0.05771, 0.7338), (0.3881, 0.0504, 0.7338), (0.3954, 0.04551, 0.7338), (0.404, 0.04379, 0.7338), (0.4127, 0.04551, 0.7338), (0.42, 0.0504, 0.7338), (0.4249, 0.05771, 0.7338), (0.4266, 0.06634, 0.7338), (0.4249, 0.07497, 0.7338), (0.42, 0.08229, 0.7338), (0.42, -0.08229, 0.7338), (0.4249, -0.07497, 0.7338), (0.4266, -0.06634, 0.7338), (0.4249, -0.05771, 0.7338), (0.42, -0.0504, 0.7338), (0.4127, -0.04551, 0.7338), (0.404, -0.04379, 0.7338), (0.3954, -0.04551, 0.7338), (0.3881, -0.0504, 0.7338), (0.3832, -0.05771, 0.7338), (0.3815, -0.06634, 0.7338), (0.3832, -0.07497, 0.7338), (0.3881, -0.08229, 0.7338), (0.3954, -0.08718, 0.7338), (0.404, -0.0889, 0.7338), (0.4127, -0.08718, 0.7338), (0.4127, -0.08718, 0.577), (0.404, -0.0889, 0.577), (0.3954, -0.08718, 0.577), (0.3881, -0.08229, 0.577), (0.3832, -0.07497, 0.577), (0.3815, -0.06634, 0.577), (0.3832, -0.05771, 0.577), (0.3881, -0.0504, 0.577), (0.3954, -0.04551, 0.577), (0.404, -0.04379, 0.577), (0.4127, -0.04551, 0.577), (0.42, -0.0504, 0.577), (0.4249, -0.05771, 0.577), (0.4266, -0.06634, 0.577), (0.4249, -0.07497, 0.577), (0.42, -0.08229, 0.577), (0.404, -0.06634, 0.577), (0.4111, -0.0834, 0.7338), (0.404, -0.08481, 0.7338), (0.397, -0.0834, 0.7338), (0.391, -0.0794, 0.7338), (0.387, -0.07341, 0.7338), (0.3856, -0.06634, 0.7338), (0.387, -0.05928, 0.7338), (0.391, -0.05329, 0.7338), (0.397, -0.04928, 0.7338), (0.404, -0.04788, 0.7338), (0.4111, -0.04928, 0.7338), (0.4171, -0.05329, 0.7338), (0.4211, -0.05928, 0.7338), (0.4225, -0.06634, 0.7338), (0.4211, -0.07341, 0.7338), (0.4171, -0.0794, 0.7338), (0.4171, -0.0794, 0.7359), (0.4211, -0.07341, 0.7359), (0.4225, -0.06634, 0.7359), (0.4211, -0.05928, 0.7359), (0.4171, -0.05329, 0.7359), (0.4111, -0.04928, 0.7359), (0.404, -0.04788, 0.7359), (0.397, -0.04928, 0.7359), (0.391, -0.05329, 0.7359), (0.387, -0.05928, 0.7359), (0.3856, -0.06634, 0.7359), (0.387, -0.07341, 0.7359), (0.391, -0.0794, 0.7359), (0.397, -0.0834, 0.7359), (0.404, -0.08481, 0.7359), (0.4111, -0.0834, 0.7359), (0.4127, -0.08717, 0.7359), (0.404, -0.08889, 0.7359), (0.3954, -0.08717, 0.7359), (0.3881, -0.08229, 0.7359), (0.3832, -0.07497, 0.7359), (0.3815, -0.06634, 0.7359), (0.3832, -0.05772, 0.7359), (0.3881, -0.0504, 0.7359), (0.3954, -0.04551, 0.7359), (0.404, -0.0438, 0.7359), (0.4127, -0.04551, 0.7359), (0.42, -0.0504, 0.7359), (0.4249, -0.05772, 0.7359), (0.4266, -0.06634, 0.7359), (0.4249, -0.07497, 0.7359), (0.42, -0.08229, 0.7359), (0.42, -0.08229, 0.7429), (0.4249, -0.07497, 0.7429), (0.4266, -0.06634, 0.7429), (0.4249, -0.05772, 0.7429), (0.42, -0.0504, 0.7429), (0.4127, -0.04551, 0.7429), (0.404, -0.0438, 0.7429), (0.3954, -0.04551, 0.7429), (0.3881, -0.0504, 0.7429), (0.3832, -0.05772, 0.7429), (0.3815, -0.06634, 0.7429), (0.3832, -0.07497, 0.7429), (0.3881, -0.08229, 0.7429), (0.3954, -0.08717, 0.7429), (0.404, -0.08889, 0.7429), (0.4127, -0.08717, 0.7429), (0.4111, -0.08338, 0.7429), (0.404, -0.08478, 0.7429), (0.397, -0.08338, 0.7429), (0.391, -0.07938, 0.7429), (0.387, -0.0734, 0.7429), (0.3856, -0.06634, 0.7429), (0.387, -0.05929, 0.7429), (0.391, -0.05331, 0.7429), (0.397, -0.04931, 0.7429), (0.404, -0.04791, 0.7429), (0.4111, -0.04931, 0.7429), (0.4171, -0.05331, 0.7429), (0.4211, -0.05929, 0.7429), (0.4225, -0.06634, 0.7429), (0.4211, -0.0734, 0.7429), (0.4171, -0.07938, 0.7429), (0.4171, -0.07938, 0.7462), (0.4211, -0.0734, 0.7462), (0.4225, -0.06634, 0.7462), (0.4211, -0.05929, 0.7462), (0.4171, -0.05331, 0.7462), (0.4111, -0.04931, 0.7462), (0.404, -0.04791, 0.7462), (0.397, -0.04931, 0.7462), (0.391, -0.05331, 0.7462), (0.387, -0.05929, 0.7462), (0.3856, -0.06634, 0.7462), (0.387, -0.0734, 0.7462), (0.391, -0.07938, 0.7462), (0.397, -0.08338, 0.7462), (0.404, -0.08478, 0.7462), (0.4111, -0.08338, 0.7462), (0.404, -0.06634, 0.7473), (0.4108, -0.08258, 0.7473), (0.404, -0.08392, 0.7473), (0.3973, -0.08258, 0.7473), (0.3916, -0.07877, 0.7473), (0.3878, -0.07307, 0.7473), (0.3865, -0.06634, 0.7473), (0.3878, -0.05962, 0.7473), (0.3916, -0.05392, 0.7473), (0.3973, -0.05011, 0.7473), (0.404, -0.04877, 0.7473), (0.4108, -0.05011, 0.7473), (0.4165, -0.05392, 0.7473), (0.4203, -0.05962, 0.7473), (0.4216, -0.06634, 0.7473), (0.4203, -0.07307, 0.7473), (0.4165, -0.07877, 0.7473), (0.4249, -0.07497, 0.701), (0.42, -0.08229, 0.701), (0.4266, -0.06634, 0.701), (0.4249, -0.05771, 0.701), (0.42, -0.0504, 0.701), (0.4127, -0.04551, 0.701), (0.404, -0.04379, 0.701), (0.3954, -0.04551, 0.701), (0.3881, -0.0504, 0.701), (0.3832, -0.05771, 0.701), (0.3815, -0.06634, 0.701), (0.3832, -0.07497, 0.701), (0.3881, -0.08229, 0.701), (0.3954, -0.08718, 0.701), (0.404, -0.0889, 0.701), (0.4127, -0.08718, 0.701), (0.4249, -0.07497, 0.6556), (0.42, -0.08229, 0.6556), (0.4266, -0.06634, 0.6556), (0.4249, -0.05771, 0.6556), (0.42, -0.0504, 0.6556), (0.4127, -0.04551, 0.6556), (0.404, -0.04379, 0.6556), (0.3954, -0.04551, 0.6556), (0.3881, -0.0504, 0.6556), (0.3832, -0.05771, 0.6556), (0.3815, -0.06634, 0.6556), (0.3832, -0.07497, 0.6556), (0.3881, -0.08229, 0.6556), (0.3954, -0.08718, 0.6556), (0.404, -0.0889, 0.6556), (0.4127, -0.08718, 0.6556), (0.6088, -0.3648, 0.6556), (0.6174, -0.3631, 0.6556), (0.626, -0.3648, 0.6556), (0.6334, -0.3697, 0.6556), (0.6382, -0.377, 0.6556), (0.64, -0.3857, 0.6556), (0.6382, -0.3943, 0.6556), (0.6334, -0.4016, 0.6556), (0.626, -0.4065, 0.6556), (0.6174, -0.4082, 0.6556), (0.6088, -0.4065, 0.6556), (0.6015, -0.4016, 0.6556), (0.5966, -0.3943, 0.6556), (0.5949, -0.3857, 0.6556), (0.6015, -0.3697, 0.6556), (0.5966, -0.377, 0.6556), (0.6088, -0.3648, 0.701), (0.6174, -0.3631, 0.701), (0.626, -0.3648, 0.701), (0.6334, -0.3697, 0.701), (0.6382, -0.377, 0.701), (0.64, -0.3857, 0.701), (0.6382, -0.3943, 0.701), (0.6334, -0.4016, 0.701), (0.626, -0.4065, 0.701), (0.6174, -0.4082, 0.701), (0.6088, -0.4065, 0.701), (0.6015, -0.4016, 0.701), (0.5966, -0.3943, 0.701), (0.5949, -0.3857, 0.701), (0.6015, -0.3697, 0.701), (0.5966, -0.377, 0.701), (0.605, -0.3732, 0.7473), (0.6012, -0.3789, 0.7473), (0.5998, -0.3857, 0.7473), (0.6012, -0.3924, 0.7473), (0.605, -0.3981, 0.7473), (0.6107, -0.4019, 0.7473), (0.6174, -0.4032, 0.7473), (0.6241, -0.4019, 0.7473), (0.6298, -0.3981, 0.7473), (0.6336, -0.3924, 0.7473), (0.635, -0.3857, 0.7473), (0.6336, -0.3789, 0.7473), (0.6298, -0.3732, 0.7473), (0.6241, -0.3694, 0.7473), (0.6174, -0.3681, 0.7473), (0.6107, -0.3694, 0.7473), (0.6174, -0.3857, 0.7473), (0.6104, -0.3686, 0.7462), (0.6174, -0.3672, 0.7462), (0.6245, -0.3686, 0.7462), (0.6304, -0.3726, 0.7462), (0.6344, -0.3786, 0.7462), (0.6358, -0.3857, 0.7462), (0.6344, -0.3927, 0.7462), (0.6304, -0.3987, 0.7462), (0.6245, -0.4027, 0.7462), (0.6174, -0.4041, 0.7462), (0.6104, -0.4027, 0.7462), (0.6044, -0.3987, 0.7462), (0.6004, -0.3927, 0.7462), (0.599, -0.3857, 0.7462), (0.6004, -0.3786, 0.7462), (0.6044, -0.3726, 0.7462), (0.6044, -0.3726, 0.7429), (0.6004, -0.3786, 0.7429), (0.599, -0.3857, 0.7429), (0.6004, -0.3927, 0.7429), (0.6044, -0.3987, 0.7429), (0.6104, -0.4027, 0.7429), (0.6174, -0.4041, 0.7429), (0.6245, -0.4027, 0.7429), (0.6304, -0.3987, 0.7429), (0.6344, -0.3927, 0.7429), (0.6358, -0.3857, 0.7429), (0.6344, -0.3786, 0.7429), (0.6304, -0.3726, 0.7429), (0.6245, -0.3686, 0.7429), (0.6174, -0.3672, 0.7429), (0.6104, -0.3686, 0.7429), (0.6088, -0.3648, 0.7429), (0.6174, -0.3631, 0.7429), (0.626, -0.3648, 0.7429), (0.6334, -0.3697, 0.7429), (0.6382, -0.377, 0.7429), (0.64, -0.3857, 0.7429), (0.6382, -0.3943, 0.7429), (0.6334, -0.4016, 0.7429), (0.626, -0.4065, 0.7429), (0.6174, -0.4082, 0.7429), (0.6088, -0.4065, 0.7429), (0.6015, -0.4016, 0.7429), (0.5966, -0.3943, 0.7429), (0.5949, -0.3857, 0.7429), (0.5966, -0.377, 0.7429), (0.6015, -0.3697, 0.7429), (0.6015, -0.3697, 0.7359), (0.5966, -0.377, 0.7359), (0.5949, -0.3857, 0.7359), (0.5966, -0.3943, 0.7359), (0.6015, -0.4016, 0.7359), (0.6088, -0.4065, 0.7359), (0.6174, -0.4082, 0.7359), (0.626, -0.4065, 0.7359), (0.6334, -0.4016, 0.7359), (0.6382, -0.3943, 0.7359), (0.64, -0.3857, 0.7359), (0.6382, -0.377, 0.7359), (0.6334, -0.3697, 0.7359), (0.626, -0.3648, 0.7359), (0.6174, -0.3631, 0.7359), (0.6088, -0.3648, 0.7359), (0.6103, -0.3686, 0.7359), (0.6174, -0.3672, 0.7359), (0.6245, -0.3686, 0.7359), (0.6305, -0.3726, 0.7359), (0.6345, -0.3786, 0.7359), (0.6359, -0.3857, 0.7359), (0.6345, -0.3927, 0.7359), (0.6305, -0.3987, 0.7359), (0.6245, -0.4027, 0.7359), (0.6174, -0.4041, 0.7359), (0.6103, -0.4027, 0.7359), (0.6044, -0.3987, 0.7359), (0.6003, -0.3927, 0.7359), (0.5989, -0.3857, 0.7359), (0.6003, -0.3786, 0.7359), (0.6044, -0.3726, 0.7359), (0.6044, -0.3726, 0.7338), (0.6003, -0.3786, 0.7338), (0.5989, -0.3857, 0.7338), (0.6003, -0.3927, 0.7338), (0.6044, -0.3987, 0.7338), (0.6103, -0.4027, 0.7338), (0.6174, -0.4041, 0.7338), (0.6245, -0.4027, 0.7338), (0.6305, -0.3987, 0.7338), (0.6345, -0.3927, 0.7338), (0.6359, -0.3857, 0.7338), (0.6345, -0.3786, 0.7338), (0.6305, -0.3726, 0.7338), (0.6245, -0.3686, 0.7338), (0.6174, -0.3672, 0.7338), (0.6103, -0.3686, 0.7338), (0.6174, -0.3857, 0.0), (0.6104, -0.3688, 0.0), (0.6174, -0.3674, 0.0), (0.6244, -0.3688, 0.0), (0.6303, -0.3727, 0.0), (0.6343, -0.3787, 0.0), (0.6357, -0.3857, 0.0), (0.6343, -0.3927, 0.0), (0.6303, -0.3986, 0.0), (0.6244, -0.4026, 0.0), (0.6174, -0.404, 0.0), (0.6104, -0.4026, 0.0), (0.6045, -0.3986, 0.0), (0.6005, -0.3927, 0.0), (0.5991, -0.3857, 0.0), (0.6005, -0.3787, 0.0), (0.6045, -0.3727, 0.0), (0.6045, -0.3727, 0.00364), (0.6005, -0.3787, 0.00364), (0.5991, -0.3857, 0.00364), (0.6005, -0.3927, 0.00364), (0.6045, -0.3986, 0.00364), (0.6104, -0.4026, 0.00364), (0.6174, -0.404, 0.00364), (0.6244, -0.4026, 0.00364), (0.6303, -0.3986, 0.00364), (0.6343, -0.3927, 0.00364), (0.6357, -0.3857, 0.00364), (0.6343, -0.3787, 0.00364), (0.6303, -0.3727, 0.00364), (0.6244, -0.3688, 0.00364), (0.6174, -0.3674, 0.00364), (0.6104, -0.3688, 0.00364), (0.6088, -0.3648, 0.7338), (0.6174, -0.3631, 0.7338), (0.626, -0.3648, 0.7338), (0.6334, -0.3697, 0.7338), (0.6382, -0.377, 0.7338), (0.64, -0.3857, 0.7338), (0.6382, -0.3943, 0.7338), (0.6334, -0.4016, 0.7338), (0.626, -0.4065, 0.7338), (0.6174, -0.4082, 0.7338), (0.6088, -0.4065, 0.7338), (0.6015, -0.4016, 0.7338), (0.5966, -0.3943, 0.7338), (0.5949, -0.3857, 0.7338), (0.5966, -0.377, 0.7338), (0.6015, -0.3697, 0.7338), (0.6088, -0.3648, 0.00364), (0.6174, -0.3631, 0.00364), (0.626, -0.3648, 0.00364), (0.6334, -0.3697, 0.00364), (0.6382, -0.377, 0.00364), (0.64, -0.3857, 0.00364), (0.6382, -0.3943, 0.00364), (0.6334, -0.4016, 0.00364), (0.626, -0.4065, 0.00364), (0.6174, -0.4082, 0.00364), (0.6088, -0.4065, 0.00364), (0.6015, -0.4016, 0.00364), (0.5966, -0.3943, 0.00364), (0.5949, -0.3857, 0.00364), (0.5966, -0.377, 0.00364), (0.6015, -0.3697, 0.00364)], [], [(15, 0, 47, 32), (14, 15, 32, 33), (13, 14, 33, 34), (12, 13, 34, 35), (11, 12, 35, 36), (10, 11, 36, 37), (9, 10, 37, 38), (8, 9, 38, 39), (7, 8, 39, 40), (6, 7, 40, 41), (5, 6, 41, 42), (4, 5, 42, 43), (3, 4, 43, 44), (2, 3, 44, 45), (1, 2, 45, 46), (0, 1, 46, 47), (47, 46, 49, 48), (46, 45, 50, 49), (45, 44, 51, 50), (44, 43, 52, 51), (43, 42, 53, 52), (42, 41, 54, 53), (41, 40, 55, 54), (40, 39, 56, 55), (39, 38, 57, 56), (38, 37, 58, 57), (37, 36, 59, 58), (36, 35, 60, 59), (35, 34, 61, 60), (34, 33, 62, 61), (33, 32, 63, 62), (32, 47, 48, 63), (64, 48, 49), (64, 49, 50), (64, 50, 51), (64, 51, 52), (64, 52, 53), (64, 53, 54), (64, 54, 55), (64, 55, 56), (64, 56, 57), (64, 57, 58), (64, 58, 59), (64, 59, 60), (64, 60, 61), (64, 61, 62), (64, 62, 63), (64, 63, 48), (16, 31, 65, 80), (31, 30, 66, 65), (30, 29, 67, 66), (29, 28, 68, 67), (28, 27, 69, 68), (27, 26, 70, 69), (26, 25, 71, 70), (25, 24, 72, 71), (24, 23, 73, 72), (23, 22, 74, 73), (22, 21, 75, 74), (21, 20, 76, 75), (20, 19, 77, 76), (19, 18, 78, 77), (18, 17, 79, 78), (17, 16, 80, 79), (79, 80, 81, 82), (78, 79, 82, 83), (77, 78, 83, 84), (76, 77, 84, 85), (75, 76, 85, 86), (74, 75, 86, 87), (73, 74, 87, 88), (72, 73, 88, 89), (71, 72, 89, 90), (70, 71, 90, 91), (69, 70, 91, 92), (68, 69, 92, 93), (67, 68, 93, 94), (66, 67, 94, 95), (65, 66, 95, 96), (80, 65, 96, 81), (81, 96, 97, 112), (96, 95, 98, 97), (95, 94, 99, 98), (94, 93, 100, 99), (93, 92, 101, 100), (92, 91, 102, 101), (91, 90, 103, 102), (90, 89, 104, 103), (89, 88, 105, 104), (88, 87, 106, 105), (87, 86, 107, 106), (86, 85, 108, 107), (85, 84, 109, 108), (84, 83, 110, 109), (83, 82, 111, 110), (82, 81, 112, 111), (111, 112, 113, 114), (110, 111, 114, 115), (109, 110, 115, 116), (108, 109, 116, 117), (107, 108, 117, 118), (106, 107, 118, 119), (105, 106, 119, 120), (104, 105, 120, 121), (103, 104, 121, 122), (102, 103, 122, 123), (101, 102, 123, 124), (100, 101, 124, 125), (99, 100, 125, 126), (98, 99, 126, 127), (97, 98, 127, 128), (112, 97, 128, 113), (113, 128, 129, 144), (128, 127, 130, 129), (127, 126, 131, 130), (126, 125, 132, 131), (125, 124, 133, 132), (124, 123, 134, 133), (123, 122, 135, 134), (122, 121, 136, 135), (121, 120, 137, 136), (120, 119, 138, 137), (119, 118, 139, 138), (118, 117, 140, 139), (117, 116, 141, 140), (116, 115, 142, 141), (115, 114, 143, 142), (114, 113, 144, 143), (143, 144, 145, 146), (142, 143, 146, 147), (141, 142, 147, 148), (140, 141, 148, 149), (139, 140, 149, 150), (138, 139, 150, 151), (137, 138, 151, 152), (136, 137, 152, 153), (135, 136, 153, 154), (134, 135, 154, 155), (133, 134, 155, 156), (132, 133, 156, 157), (131, 132, 157, 158), (130, 131, 158, 159), (129, 130, 159, 160), (144, 129, 160, 145), (145, 160, 162, 177), (160, 159, 163, 162), (159, 158, 164, 163), (158, 157, 165, 164), (157, 156, 166, 165), (156, 155, 167, 166), (155, 154, 168, 167), (154, 153, 169, 168), (153, 152, 170, 169), (152, 151, 171, 170), (151, 150, 172, 171), (150, 149, 173, 172), (149, 148, 174, 173), (148, 147, 175, 174), (147, 146, 176, 175), (146, 145, 177, 176), (161, 176, 177), (161, 175, 176), (161, 174, 175), (161, 173, 174), (161, 172, 173), (161, 171, 172), (161, 170, 171), (161, 169, 170), (161, 168, 169), (161, 167, 168), (161, 166, 167), (161, 165, 166), (161, 164, 165), (161, 163, 164), (161, 162, 163), (161, 177, 162), (179, 16, 17, 178), (178, 17, 18, 180), (180, 18, 19, 181), (181, 19, 20, 182), (182, 20, 21, 183), (183, 21, 22, 184), (184, 22, 23, 185), (185, 23, 24, 186), (186, 24, 25, 187), (187, 25, 26, 188), (188, 26, 27, 189), (189, 27, 28, 190), (190, 28, 29, 191), (191, 29, 30, 192), (192, 30, 31, 193), (193, 31, 16, 179), (0, 195, 194, 1), (1, 194, 196, 2), (194, 178, 180, 196), (2, 196, 197, 3), (196, 180, 181, 197), (3, 197, 198, 4), (197, 181, 182, 198), (4, 198, 199, 5), (198, 182, 183, 199), (5, 199, 200, 6), (199, 183, 184, 200), (6, 200, 201, 7), (200, 184, 185, 201), (7, 201, 202, 8), (201, 185, 186, 202), (8, 202, 203, 9), (202, 186, 187, 203), (9, 203, 204, 10), (203, 187, 188, 204), (10, 204, 205, 11), (204, 188, 189, 205), (11, 205, 206, 12), (205, 189, 190, 206), (12, 206, 207, 13), (206, 190, 191, 207), (13, 207, 208, 14), (207, 191, 192, 208), (14, 208, 209, 15), (208, 192, 193, 209), (195, 0, 15, 209), (178, 194, 195, 179), (226, 240, 193, 179), (240, 224, 209, 193), (210, 226, 179, 195), (224, 210, 195, 209), (241, 225, 224, 240), (371, 210, 224, 356), (211, 227, 226, 210), (370, 211, 210, 371), (212, 228, 227, 211), (369, 212, 211, 370), (213, 229, 228, 212), (368, 213, 212, 369), (214, 230, 229, 213), (367, 214, 213, 368), (366, 215, 214, 367), (216, 232, 231, 215), (365, 216, 215, 366), (217, 233, 232, 216), (364, 217, 216, 365), (218, 234, 233, 217), (363, 218, 217, 364), (362, 219, 218, 363), (220, 236, 235, 219), (361, 220, 219, 362), (221, 237, 236, 220), (360, 221, 220, 361), (222, 238, 237, 221), (359, 222, 221, 360), (223, 239, 238, 222), (358, 223, 222, 359), (225, 241, 239, 223), (357, 225, 223, 358), (356, 224, 225, 357), (226, 372, 387, 240), (227, 373, 372, 226), (228, 374, 373, 227), (229, 375, 374, 228), (230, 376, 375, 229), (231, 377, 376, 230), (232, 378, 377, 231), (233, 379, 378, 232), (234, 380, 379, 233), (235, 381, 380, 234), (236, 382, 381, 235), (237, 383, 382, 236), (238, 384, 383, 237), (239, 385, 384, 238), (241, 386, 385, 239), (240, 387, 386, 241), (258, 242, 257), (258, 257, 256), (258, 256, 255), (258, 255, 254), (258, 254, 253), (258, 253, 252), (258, 252, 251), (258, 251, 250), (258, 250, 249), (258, 249, 248), (258, 248, 247), (258, 247, 246), (258, 246, 245), (258, 245, 244), (258, 244, 243), (258, 243, 242), (273, 274, 242, 243), (272, 273, 243, 244), (271, 272, 244, 245), (270, 271, 245, 246), (269, 270, 246, 247), (268, 269, 247, 248), (267, 268, 248, 249), (266, 267, 249, 250), (265, 266, 250, 251), (264, 265, 251, 252), (263, 264, 252, 253), (262, 263, 253, 254), (261, 262, 254, 255), (260, 261, 255, 256), (259, 260, 256, 257), (274, 259, 257, 242), (275, 290, 259, 274), (290, 289, 260, 259), (289, 288, 261, 260), (288, 287, 262, 261), (287, 286, 263, 262), (286, 285, 264, 263), (285, 284, 265, 264), (284, 283, 266, 265), (283, 282, 267, 266), (282, 281, 268, 267), (281, 280, 269, 268), (280, 279, 270, 269), (279, 278, 271, 270), (278, 277, 272, 271), (277, 276, 273, 272), (276, 275, 274, 273), (305, 306, 275, 276), (304, 305, 276, 277), (303, 304, 277, 278), (302, 303, 278, 279), (301, 302, 279, 280), (300, 301, 280, 281), (299, 300, 281, 282), (298, 299, 282, 283), (297, 298, 283, 284), (296, 297, 284, 285), (295, 296, 285, 286), (294, 295, 286, 287), (293, 294, 287, 288), (292, 293, 288, 289), (291, 292, 289, 290), (306, 291, 290, 275), (307, 322, 291, 306), (322, 321, 292, 291), (321, 320, 293, 292), (320, 319, 294, 293), (319, 318, 295, 294), (318, 317, 296, 295), (317, 316, 297, 296), (316, 315, 298, 297), (315, 314, 299, 298), (314, 313, 300, 299), (313, 312, 301, 300), (312, 311, 302, 301), (311, 310, 303, 302), (310, 309, 304, 303), (309, 308, 305, 304), (308, 307, 306, 305), (337, 338, 307, 308), (336, 337, 308, 309), (335, 336, 309, 310), (334, 335, 310, 311), (333, 334, 311, 312), (332, 333, 312, 313), (331, 332, 313, 314), (330, 331, 314, 315), (329, 330, 315, 316), (328, 329, 316, 317), (327, 328, 317, 318), (326, 327, 318, 319), (325, 326, 319, 320), (324, 325, 320, 321), (323, 324, 321, 322), (338, 323, 322, 307), (339, 354, 323, 338), (354, 353, 324, 323), (353, 352, 325, 324), (352, 351, 326, 325), (351, 350, 327, 326), (350, 349, 328, 327), (349, 348, 329, 328), (348, 347, 330, 329), (347, 346, 331, 330), (346, 345, 332, 331), (345, 344, 333, 332), (344, 343, 334, 333), (343, 342, 335, 334), (342, 341, 336, 335), (341, 340, 337, 336), (340, 339, 338, 337), (386, 387, 339, 340), (385, 386, 340, 341), (384, 385, 341, 342), (383, 384, 342, 343), (382, 383, 343, 344), (381, 382, 344, 345), (380, 381, 345, 346), (379, 380, 346, 347), (378, 379, 347, 348), (377, 378, 348, 349), (376, 377, 349, 350), (375, 376, 350, 351), (374, 375, 351, 352), (373, 374, 352, 353), (372, 373, 353, 354), (387, 372, 354, 339), (371, 356, 355), (370, 371, 355), (369, 370, 355), (368, 369, 355), (367, 368, 355), (366, 367, 355), (365, 366, 355), (364, 365, 355), (363, 364, 355), (362, 363, 355), (361, 362, 355), (360, 361, 355), (359, 360, 355), (358, 359, 355), (357, 358, 355), (356, 357, 355), (557, 218, 219, 556), (541, 234, 218, 557), (556, 219, 235, 540), (540, 235, 234, 541), (419, 420, 418), (418, 420, 417), (417, 420, 416), (416, 420, 415), (415, 420, 414), (414, 420, 413), (413, 420, 412), (412, 420, 411), (411, 420, 410), (410, 420, 409), (409, 420, 408), (408, 420, 407), (407, 420, 406), (406, 420, 405), (405, 420, 404), (404, 420, 419), (388, 436, 421, 403), (403, 421, 422, 402), (402, 422, 423, 401), (401, 423, 424, 400), (400, 424, 425, 399), (399, 425, 426, 398), (398, 426, 427, 397), (397, 427, 428, 396), (396, 428, 429, 395), (395, 429, 430, 394), (394, 430, 431, 393), (393, 431, 432, 392), (392, 432, 433, 391), (391, 433, 434, 390), (390, 434, 435, 389), (389, 435, 436, 388), (435, 438, 437, 436), (434, 439, 438, 435), (433, 440, 439, 434), (432, 441, 440, 433), (431, 442, 441, 432), (430, 443, 442, 431), (429, 444, 443, 430), (428, 445, 444, 429), (427, 446, 445, 428), (426, 447, 446, 427), (425, 448, 447, 426), (424, 449, 448, 425), (423, 450, 449, 424), (422, 451, 450, 423), (421, 452, 451, 422), (436, 437, 452, 421), (437, 468, 453, 452), (452, 453, 454, 451), (451, 454, 455, 450), (450, 455, 456, 449), (449, 456, 457, 448), (448, 457, 458, 447), (447, 458, 459, 446), (446, 459, 460, 445), (445, 460, 461, 444), (444, 461, 462, 443), (443, 462, 463, 442), (442, 463, 464, 441), (441, 464, 465, 440), (440, 465, 466, 439), (439, 466, 467, 438), (438, 467, 468, 437), (467, 470, 469, 468), (466, 471, 470, 467), (465, 472, 471, 466), (464, 473, 472, 465), (463, 474, 473, 464), (462, 475, 474, 463), (461, 476, 475, 462), (460, 477, 476, 461), (459, 478, 477, 460), (458, 479, 478, 459), (457, 480, 479, 458), (456, 481, 480, 457), (455, 482, 481, 456), (454, 483, 482, 455), (453, 484, 483, 454), (468, 469, 484, 453), (469, 500, 485, 484), (484, 485, 486, 483), (483, 486, 487, 482), (482, 487, 488, 481), (481, 488, 489, 480), (480, 489, 490, 479), (479, 490, 491, 478), (478, 491, 492, 477), (477, 492, 493, 476), (476, 493, 494, 475), (475, 494, 495, 474), (474, 495, 496, 473), (473, 496, 497, 472), (472, 497, 498, 471), (471, 498, 499, 470), (470, 499, 500, 469), (499, 502, 501, 500), (498, 503, 502, 499), (497, 504, 503, 498), (496, 505, 504, 497), (495, 506, 505, 496), (494, 507, 506, 495), (493, 508, 507, 494), (492, 509, 508, 493), (491, 510, 509, 492), (490, 511, 510, 491), (489, 512, 511, 490), (488, 513, 512, 489), (487, 514, 513, 488), (486, 515, 514, 487), (485, 516, 515, 486), (500, 501, 516, 485), (501, 533, 518, 516), (516, 518, 519, 515), (515, 519, 520, 514), (514, 520, 521, 513), (513, 521, 522, 512), (512, 522, 523, 511), (511, 523, 524, 510), (510, 524, 525, 509), (509, 525, 526, 508), (508, 526, 527, 507), (507, 527, 528, 506), (506, 528, 529, 505), (505, 529, 530, 504), (504, 530, 531, 503), (503, 531, 532, 502), (502, 532, 533, 501), (517, 533, 532), (517, 532, 531), (517, 531, 530), (517, 530, 529), (517, 529, 528), (517, 528, 527), (517, 527, 526), (517, 526, 525), (517, 525, 524), (517, 524, 523), (517, 523, 522), (517, 522, 521), (517, 521, 520), (517, 520, 519), (517, 519, 518), (517, 518, 533), (535, 534, 389, 388), (534, 536, 390, 389), (536, 537, 391, 390), (537, 538, 392, 391), (538, 539, 393, 392), (539, 540, 394, 393), (540, 541, 395, 394), (541, 542, 396, 395), (542, 543, 397, 396), (543, 544, 398, 397), (544, 545, 399, 398), (545, 546, 400, 399), (546, 547, 401, 400), (547, 548, 402, 401), (548, 549, 403, 402), (549, 535, 388, 403), (419, 418, 550, 551), (418, 417, 552, 550), (550, 552, 536, 534), (417, 416, 553, 552), (552, 553, 537, 536), (416, 415, 554, 553), (553, 554, 538, 537), (415, 414, 555, 554), (554, 555, 539, 538), (414, 413, 556, 555), (555, 556, 540, 539), (413, 412, 557, 556), (412, 411, 558, 557), (557, 558, 542, 541), (411, 410, 559, 558), (558, 559, 543, 542), (410, 409, 560, 559), (559, 560, 544, 543), (409, 408, 561, 560), (408, 407, 562, 561), (561, 562, 546, 545), (407, 406, 563, 562), (562, 563, 547, 546), (406, 405, 564, 563), (563, 564, 548, 547), (405, 404, 565, 564), (564, 565, 549, 548), (404, 419, 551, 565), (534, 535, 551, 550), (551, 566, 580, 565), (565, 580, 596, 549), (535, 582, 566, 551), (549, 596, 582, 535), (597, 596, 580, 581), (760, 775, 580, 566), (567, 566, 582, 583), (761, 760, 566, 567), (568, 567, 583, 584), (762, 761, 567, 568), (569, 568, 584, 585), (763, 762, 568, 569), (570, 569, 585, 586), (764, 763, 569, 570), (571, 570, 586, 587), (765, 764, 570, 571), (572, 571, 587, 588), (766, 765, 571, 572), (573, 572, 588, 589), (767, 766, 572, 573), (574, 573, 589, 590), (768, 767, 573, 574), (575, 574, 590, 591), (769, 768, 574, 575), (576, 575, 591, 592), (770, 769, 575, 576), (577, 576, 592, 593), (771, 770, 576, 577), (578, 577, 593, 594), (772, 771, 577, 578), (579, 578, 594, 595), (773, 772, 578, 579), (581, 579, 595, 597), (774, 773, 579, 581), (775, 774, 581, 580), (582, 596, 759, 744), (583, 582, 744, 745), (584, 583, 745, 746), (585, 584, 746, 747), (586, 585, 747, 748), (587, 586, 748, 749), (588, 587, 749, 750), (589, 588, 750, 751), (590, 589, 751, 752), (591, 590, 752, 753), (592, 591, 753, 754), (593, 592, 754, 755), (594, 593, 755, 756), (595, 594, 756, 757), (597, 595, 757, 758), (596, 597, 758, 759), (614, 613, 598), (614, 612, 613), (614, 611, 612), (614, 610, 611), (614, 609, 610), (614, 608, 609), (614, 607, 608), (614, 606, 607), (614, 605, 606), (614, 604, 605), (614, 603, 604), (614, 602, 603), (614, 601, 602), (614, 600, 601), (614, 599, 600), (614, 598, 599), (629, 599, 598, 630), (628, 600, 599, 629), (627, 601, 600, 628), (626, 602, 601, 627), (625, 603, 602, 626), (624, 604, 603, 625), (623, 605, 604, 624), (622, 606, 605, 623), (621, 607, 606, 622), (620, 608, 607, 621), (619, 609, 608, 620), (618, 610, 609, 619), (617, 611, 610, 618), (616, 612, 611, 617), (615, 613, 612, 616), (630, 598, 613, 615), (631, 630, 615, 646), (646, 615, 616, 645), (645, 616, 617, 644), (644, 617, 618, 643), (643, 618, 619, 642), (642, 619, 620, 641), (641, 620, 621, 640), (640, 621, 622, 639), (639, 622, 623, 638), (638, 623, 624, 637), (637, 624, 625, 636), (636, 625, 626, 635), (635, 626, 627, 634), (634, 627, 628, 633), (633, 628, 629, 632), (632, 629, 630, 631), (661, 632, 631, 662), (660, 633, 632, 661), (659, 634, 633, 660), (658, 635, 634, 659), (657, 636, 635, 658), (656, 637, 636, 657), (655, 638, 637, 656), (654, 639, 638, 655), (653, 640, 639, 654), (652, 641, 640, 653), (651, 642, 641, 652), (650, 643, 642, 651), (649, 644, 643, 650), (648, 645, 644, 649), (647, 646, 645, 648), (662, 631, 646, 647), (663, 662, 647, 678), (678, 647, 648, 677), (677, 648, 649, 676), (676, 649, 650, 675), (675, 650, 651, 674), (674, 651, 652, 673), (673, 652, 653, 672), (672, 653, 654, 671), (671, 654, 655, 670), (670, 655, 656, 669), (669, 656, 657, 668), (668, 657, 658, 667), (667, 658, 659, 666), (666, 659, 660, 665), (665, 660, 661, 664), (664, 661, 662, 663), (693, 664, 663, 694), (692, 665, 664, 693), (691, 666, 665, 692), (690, 667, 666, 691), (689, 668, 667, 690), (688, 669, 668, 689), (687, 670, 669, 688), (686, 671, 670, 687), (685, 672, 671, 686), (684, 673, 672, 685), (683, 674, 673, 684), (682, 675, 674, 683), (681, 676, 675, 682), (680, 677, 676, 681), (679, 678, 677, 680), (694, 663, 678, 679), (695, 694, 679, 710), (710, 679, 680, 709), (709, 680, 681, 708), (708, 681, 682, 707), (707, 682, 683, 706), (706, 683, 684, 705), (705, 684, 685, 704), (704, 685, 686, 703), (703, 686, 687, 702), (702, 687, 688, 701), (701, 688, 689, 700), (700, 689, 690, 699), (699, 690, 691, 698), (698, 691, 692, 697), (697, 692, 693, 696), (696, 693, 694, 695), (758, 696, 695, 759), (757, 697, 696, 758), (756, 698, 697, 757), (755, 699, 698, 756), (754, 700, 699, 755), (753, 701, 700, 754), (752, 702, 701, 753), (751, 703, 702, 752), (750, 704, 703, 751), (749, 705, 704, 750), (748, 706, 705, 749), (747, 707, 706, 748), (746, 708, 707, 747), (745, 709, 708, 746), (744, 710, 709, 745), (759, 695, 710, 744), (711, 727, 712), (711, 712, 713), (711, 713, 714), (711, 714, 715), (711, 715, 716), (711, 716, 717), (711, 717, 718), (711, 718, 719), (711, 719, 720), (711, 720, 721), (711, 721, 722), (711, 722, 723), (711, 723, 724), (711, 724, 725), (711, 725, 726), (711, 726, 727), (743, 712, 727, 728), (742, 713, 712, 743), (741, 714, 713, 742), (740, 715, 714, 741), (739, 716, 715, 740), (738, 717, 716, 739), (737, 718, 717, 738), (736, 719, 718, 737), (735, 720, 719, 736), (734, 721, 720, 735), (733, 722, 721, 734), (732, 723, 722, 733), (731, 724, 723, 732), (730, 725, 724, 731), (729, 726, 725, 730), (728, 727, 726, 729), (775, 728, 729, 774), (774, 729, 730, 773), (773, 730, 731, 772), (772, 731, 732, 771), (771, 732, 733, 770), (770, 733, 734, 769), (769, 734, 735, 768), (768, 735, 736, 767), (767, 736, 737, 766), (766, 737, 738, 765), (765, 738, 739, 764), (764, 739, 740, 763), (763, 740, 741, 762), (762, 741, 742, 761), (761, 742, 743, 760), (760, 743, 728, 775), (1337, 214, 215, 1336), (1321, 230, 214, 1337), (1336, 215, 231, 1320), (1320, 231, 230, 1321), (1007, 1006, 545, 544), (991, 1007, 544, 560), (1006, 990, 561, 545), (990, 991, 560, 561), (791, 776, 823, 808), (790, 791, 808, 809), (789, 790, 809, 810), (788, 789, 810, 811), (787, 788, 811, 812), (786, 787, 812, 813), (785, 786, 813, 814), (784, 785, 814, 815), (783, 784, 815, 816), (782, 783, 816, 817), (781, 782, 817, 818), (780, 781, 818, 819), (779, 780, 819, 820), (778, 779, 820, 821), (777, 778, 821, 822), (776, 777, 822, 823), (823, 822, 825, 824), (822, 821, 826, 825), (821, 820, 827, 826), (820, 819, 828, 827), (819, 818, 829, 828), (818, 817, 830, 829), (817, 816, 831, 830), (816, 815, 832, 831), (815, 814, 833, 832), (814, 813, 834, 833), (813, 812, 835, 834), (812, 811, 836, 835), (811, 810, 837, 836), (810, 809, 838, 837), (809, 808, 839, 838), (808, 823, 824, 839), (840, 824, 825), (840, 825, 826), (840, 826, 827), (840, 827, 828), (840, 828, 829), (840, 829, 830), (840, 830, 831), (840, 831, 832), (840, 832, 833), (840, 833, 834), (840, 834, 835), (840, 835, 836), (840, 836, 837), (840, 837, 838), (840, 838, 839), (840, 839, 824), (792, 807, 841, 856), (807, 806, 842, 841), (806, 805, 843, 842), (805, 804, 844, 843), (804, 803, 845, 844), (803, 802, 846, 845), (802, 801, 847, 846), (801, 800, 848, 847), (800, 799, 849, 848), (799, 798, 850, 849), (798, 797, 851, 850), (797, 796, 852, 851), (796, 795, 853, 852), (795, 794, 854, 853), (794, 793, 855, 854), (793, 792, 856, 855), (855, 856, 857, 858), (854, 855, 858, 859), (853, 854, 859, 860), (852, 853, 860, 861), (851, 852, 861, 862), (850, 851, 862, 863), (849, 850, 863, 864), (848, 849, 864, 865), (847, 848, 865, 866), (846, 847, 866, 867), (845, 846, 867, 868), (844, 845, 868, 869), (843, 844, 869, 870), (842, 843, 870, 871), (841, 842, 871, 872), (856, 841, 872, 857), (857, 872, 873, 888), (872, 871, 874, 873), (871, 870, 875, 874), (870, 869, 876, 875), (869, 868, 877, 876), (868, 867, 878, 877), (867, 866, 879, 878), (866, 865, 880, 879), (865, 864, 881, 880), (864, 863, 882, 881), (863, 862, 883, 882), (862, 861, 884, 883), (861, 860, 885, 884), (860, 859, 886, 885), (859, 858, 887, 886), (858, 857, 888, 887), (887, 888, 889, 890), (886, 887, 890, 891), (885, 886, 891, 892), (884, 885, 892, 893), (883, 884, 893, 894), (882, 883, 894, 895), (881, 882, 895, 896), (880, 881, 896, 897), (879, 880, 897, 898), (878, 879, 898, 899), (877, 878, 899, 900), (876, 877, 900, 901), (875, 876, 901, 902), (874, 875, 902, 903), (873, 874, 903, 904), (888, 873, 904, 889), (889, 904, 905, 920), (904, 903, 906, 905), (903, 902, 907, 906), (902, 901, 908, 907), (901, 900, 909, 908), (900, 899, 910, 909), (899, 898, 911, 910), (898, 897, 912, 911), (897, 896, 913, 912), (896, 895, 914, 913), (895, 894, 915, 914), (894, 893, 916, 915), (893, 892, 917, 916), (892, 891, 918, 917), (891, 890, 919, 918), (890, 889, 920, 919), (919, 920, 921, 922), (918, 919, 922, 923), (917, 918, 923, 924), (916, 917, 924, 925), (915, 916, 925, 926), (914, 915, 926, 927), (913, 914, 927, 928), (912, 913, 928, 929), (911, 912, 929, 930), (910, 911, 930, 931), (909, 910, 931, 932), (908, 909, 932, 933), (907, 908, 933, 934), (906, 907, 934, 935), (905, 906, 935, 936), (920, 905, 936, 921), (921, 936, 938, 953), (936, 935, 939, 938), (935, 934, 940, 939), (934, 933, 941, 940), (933, 932, 942, 941), (932, 931, 943, 942), (931, 930, 944, 943), (930, 929, 945, 944), (929, 928, 946, 945), (928, 927, 947, 946), (927, 926, 948, 947), (926, 925, 949, 948), (925, 924, 950, 949), (924, 923, 951, 950), (923, 922, 952, 951), (922, 921, 953, 952), (937, 952, 953), (937, 951, 952), (937, 950, 951), (937, 949, 950), (937, 948, 949), (937, 947, 948), (937, 946, 947), (937, 945, 946), (937, 944, 945), (937, 943, 944), (937, 942, 943), (937, 941, 942), (937, 940, 941), (937, 939, 940), (937, 938, 939), (937, 953, 938), (955, 792, 793, 954), (954, 793, 794, 956), (956, 794, 795, 957), (957, 795, 796, 958), (958, 796, 797, 959), (959, 797, 798, 960), (960, 798, 799, 961), (961, 799, 800, 962), (962, 800, 801, 963), (963, 801, 802, 964), (964, 802, 803, 965), (965, 803, 804, 966), (966, 804, 805, 967), (967, 805, 806, 968), (968, 806, 807, 969), (969, 807, 792, 955), (776, 971, 970, 777), (777, 970, 972, 778), (970, 954, 956, 972), (778, 972, 973, 779), (972, 956, 957, 973), (779, 973, 974, 780), (973, 957, 958, 974), (780, 974, 975, 781), (974, 958, 959, 975), (781, 975, 976, 782), (975, 959, 960, 976), (782, 976, 977, 783), (976, 960, 961, 977), (783, 977, 978, 784), (977, 961, 962, 978), (784, 978, 979, 785), (978, 962, 963, 979), (785, 979, 980, 786), (979, 963, 964, 980), (786, 980, 981, 787), (980, 964, 965, 981), (787, 981, 982, 788), (981, 965, 966, 982), (788, 982, 983, 789), (982, 966, 967, 983), (789, 983, 984, 790), (983, 967, 968, 984), (790, 984, 985, 791), (984, 968, 969, 985), (791, 985, 971, 776), (954, 970, 971, 955), (1002, 1016, 969, 955), (1016, 1000, 985, 969), (986, 1002, 955, 971), (1000, 986, 971, 985), (1017, 1001, 1000, 1016), (1147, 986, 1000, 1132), (987, 1003, 1002, 986), (1146, 987, 986, 1147), (988, 1004, 1003, 987), (1145, 988, 987, 1146), (989, 1005, 1004, 988), (1144, 989, 988, 1145), (990, 1006, 1005, 989), (1143, 990, 989, 1144), (1142, 991, 990, 1143), (992, 1008, 1007, 991), (1141, 992, 991, 1142), (993, 1009, 1008, 992), (1140, 993, 992, 1141), (994, 1010, 1009, 993), (1139, 994, 993, 1140), (1138, 995, 994, 1139), (996, 1012, 1011, 995), (1137, 996, 995, 1138), (997, 1013, 1012, 996), (1136, 997, 996, 1137), (998, 1014, 1013, 997), (1135, 998, 997, 1136), (999, 1015, 1014, 998), (1134, 999, 998, 1135), (1001, 1017, 1015, 999), (1133, 1001, 999, 1134), (1132, 1000, 1001, 1133), (1002, 1148, 1163, 1016), (1003, 1149, 1148, 1002), (1004, 1150, 1149, 1003), (1005, 1151, 1150, 1004), (1006, 1152, 1151, 1005), (1007, 1153, 1152, 1006), (1008, 1154, 1153, 1007), (1009, 1155, 1154, 1008), (1010, 1156, 1155, 1009), (1011, 1157, 1156, 1010), (1012, 1158, 1157, 1011), (1013, 1159, 1158, 1012), (1014, 1160, 1159, 1013), (1015, 1161, 1160, 1014), (1017, 1162, 1161, 1015), (1016, 1163, 1162, 1017), (1034, 1018, 1033), (1034, 1033, 1032), (1034, 1032, 1031), (1034, 1031, 1030), (1034, 1030, 1029), (1034, 1029, 1028), (1034, 1028, 1027), (1034, 1027, 1026), (1034, 1026, 1025), (1034, 1025, 1024), (1034, 1024, 1023), (1034, 1023, 1022), (1034, 1022, 1021), (1034, 1021, 1020), (1034, 1020, 1019), (1034, 1019, 1018), (1049, 1050, 1018, 1019), (1048, 1049, 1019, 1020), (1047, 1048, 1020, 1021), (1046, 1047, 1021, 1022), (1045, 1046, 1022, 1023), (1044, 1045, 1023, 1024), (1043, 1044, 1024, 1025), (1042, 1043, 1025, 1026), (1041, 1042, 1026, 1027), (1040, 1041, 1027, 1028), (1039, 1040, 1028, 1029), (1038, 1039, 1029, 1030), (1037, 1038, 1030, 1031), (1036, 1037, 1031, 1032), (1035, 1036, 1032, 1033), (1050, 1035, 1033, 1018), (1051, 1066, 1035, 1050), (1066, 1065, 1036, 1035), (1065, 1064, 1037, 1036), (1064, 1063, 1038, 1037), (1063, 1062, 1039, 1038), (1062, 1061, 1040, 1039), (1061, 1060, 1041, 1040), (1060, 1059, 1042, 1041), (1059, 1058, 1043, 1042), (1058, 1057, 1044, 1043), (1057, 1056, 1045, 1044), (1056, 1055, 1046, 1045), (1055, 1054, 1047, 1046), (1054, 1053, 1048, 1047), (1053, 1052, 1049, 1048), (1052, 1051, 1050, 1049), (1081, 1082, 1051, 1052), (1080, 1081, 1052, 1053), (1079, 1080, 1053, 1054), (1078, 1079, 1054, 1055), (1077, 1078, 1055, 1056), (1076, 1077, 1056, 1057), (1075, 1076, 1057, 1058), (1074, 1075, 1058, 1059), (1073, 1074, 1059, 1060), (1072, 1073, 1060, 1061), (1071, 1072, 1061, 1062), (1070, 1071, 1062, 1063), (1069, 1070, 1063, 1064), (1068, 1069, 1064, 1065), (1067, 1068, 1065, 1066), (1082, 1067, 1066, 1051), (1083, 1098, 1067, 1082), (1098, 1097, 1068, 1067), (1097, 1096, 1069, 1068), (1096, 1095, 1070, 1069), (1095, 1094, 1071, 1070), (1094, 1093, 1072, 1071), (1093, 1092, 1073, 1072), (1092, 1091, 1074, 1073), (1091, 1090, 1075, 1074), (1090, 1089, 1076, 1075), (1089, 1088, 1077, 1076), (1088, 1087, 1078, 1077), (1087, 1086, 1079, 1078), (1086, 1085, 1080, 1079), (1085, 1084, 1081, 1080), (1084, 1083, 1082, 1081), (1113, 1114, 1083, 1084), (1112, 1113, 1084, 1085), (1111, 1112, 1085, 1086), (1110, 1111, 1086, 1087), (1109, 1110, 1087, 1088), (1108, 1109, 1088, 1089), (1107, 1108, 1089, 1090), (1106, 1107, 1090, 1091), (1105, 1106, 1091, 1092), (1104, 1105, 1092, 1093), (1103, 1104, 1093, 1094), (1102, 1103, 1094, 1095), (1101, 1102, 1095, 1096), (1100, 1101, 1096, 1097), (1099, 1100, 1097, 1098), (1114, 1099, 1098, 1083), (1115, 1130, 1099, 1114), (1130, 1129, 1100, 1099), (1129, 1128, 1101, 1100), (1128, 1127, 1102, 1101), (1127, 1126, 1103, 1102), (1126, 1125, 1104, 1103), (1125, 1124, 1105, 1104), (1124, 1123, 1106, 1105), (1123, 1122, 1107, 1106), (1122, 1121, 1108, 1107), (1121, 1120, 1109, 1108), (1120, 1119, 1110, 1109), (1119, 1118, 1111, 1110), (1118, 1117, 1112, 1111), (1117, 1116, 1113, 1112), (1116, 1115, 1114, 1113), (1162, 1163, 1115, 1116), (1161, 1162, 1116, 1117), (1160, 1161, 1117, 1118), (1159, 1160, 1118, 1119), (1158, 1159, 1119, 1120), (1157, 1158, 1120, 1121), (1156, 1157, 1121, 1122), (1155, 1156, 1122, 1123), (1154, 1155, 1123, 1124), (1153, 1154, 1124, 1125), (1152, 1153, 1125, 1126), (1151, 1152, 1126, 1127), (1150, 1151, 1127, 1128), (1149, 1150, 1128, 1129), (1148, 1149, 1129, 1130), (1163, 1148, 1130, 1115), (1147, 1132, 1131), (1146, 1147, 1131), (1145, 1146, 1131), (1144, 1145, 1131), (1143, 1144, 1131), (1142, 1143, 1131), (1141, 1142, 1131), (1140, 1141, 1131), (1139, 1140, 1131), (1138, 1139, 1131), (1137, 1138, 1131), (1136, 1137, 1131), (1135, 1136, 1131), (1134, 1135, 1131), (1133, 1134, 1131), (1132, 1133, 1131), (1011, 1010, 1317, 1316), (995, 1011, 1316, 1332), (1010, 994, 1333, 1317), (994, 995, 1332, 1333), (1195, 1196, 1194), (1194, 1196, 1193), (1193, 1196, 1192), (1192, 1196, 1191), (1191, 1196, 1190), (1190, 1196, 1189), (1189, 1196, 1188), (1188, 1196, 1187), (1187, 1196, 1186), (1186, 1196, 1185), (1185, 1196, 1184), (1184, 1196, 1183), (1183, 1196, 1182), (1182, 1196, 1181), (1181, 1196, 1180), (1180, 1196, 1195), (1164, 1212, 1197, 1179), (1179, 1197, 1198, 1178), (1178, 1198, 1199, 1177), (1177, 1199, 1200, 1176), (1176, 1200, 1201, 1175), (1175, 1201, 1202, 1174), (1174, 1202, 1203, 1173), (1173, 1203, 1204, 1172), (1172, 1204, 1205, 1171), (1171, 1205, 1206, 1170), (1170, 1206, 1207, 1169), (1169, 1207, 1208, 1168), (1168, 1208, 1209, 1167), (1167, 1209, 1210, 1166), (1166, 1210, 1211, 1165), (1165, 1211, 1212, 1164), (1211, 1214, 1213, 1212), (1210, 1215, 1214, 1211), (1209, 1216, 1215, 1210), (1208, 1217, 1216, 1209), (1207, 1218, 1217, 1208), (1206, 1219, 1218, 1207), (1205, 1220, 1219, 1206), (1204, 1221, 1220, 1205), (1203, 1222, 1221, 1204), (1202, 1223, 1222, 1203), (1201, 1224, 1223, 1202), (1200, 1225, 1224, 1201), (1199, 1226, 1225, 1200), (1198, 1227, 1226, 1199), (1197, 1228, 1227, 1198), (1212, 1213, 1228, 1197), (1213, 1244, 1229, 1228), (1228, 1229, 1230, 1227), (1227, 1230, 1231, 1226), (1226, 1231, 1232, 1225), (1225, 1232, 1233, 1224), (1224, 1233, 1234, 1223), (1223, 1234, 1235, 1222), (1222, 1235, 1236, 1221), (1221, 1236, 1237, 1220), (1220, 1237, 1238, 1219), (1219, 1238, 1239, 1218), (1218, 1239, 1240, 1217), (1217, 1240, 1241, 1216), (1216, 1241, 1242, 1215), (1215, 1242, 1243, 1214), (1214, 1243, 1244, 1213), (1243, 1246, 1245, 1244), (1242, 1247, 1246, 1243), (1241, 1248, 1247, 1242), (1240, 1249, 1248, 1241), (1239, 1250, 1249, 1240), (1238, 1251, 1250, 1239), (1237, 1252, 1251, 1238), (1236, 1253, 1252, 1237), (1235, 1254, 1253, 1236), (1234, 1255, 1254, 1235), (1233, 1256, 1255, 1234), (1232, 1257, 1256, 1233), (1231, 1258, 1257, 1232), (1230, 1259, 1258, 1231), (1229, 1260, 1259, 1230), (1244, 1245, 1260, 1229), (1245, 1276, 1261, 1260), (1260, 1261, 1262, 1259), (1259, 1262, 1263, 1258), (1258, 1263, 1264, 1257), (1257, 1264, 1265, 1256), (1256, 1265, 1266, 1255), (1255, 1266, 1267, 1254), (1254, 1267, 1268, 1253), (1253, 1268, 1269, 1252), (1252, 1269, 1270, 1251), (1251, 1270, 1271, 1250), (1250, 1271, 1272, 1249), (1249, 1272, 1273, 1248), (1248, 1273, 1274, 1247), (1247, 1274, 1275, 1246), (1246, 1275, 1276, 1245), (1275, 1278, 1277, 1276), (1274, 1279, 1278, 1275), (1273, 1280, 1279, 1274), (1272, 1281, 1280, 1273), (1271, 1282, 1281, 1272), (1270, 1283, 1282, 1271), (1269, 1284, 1283, 1270), (1268, 1285, 1284, 1269), (1267, 1286, 1285, 1268), (1266, 1287, 1286, 1267), (1265, 1288, 1287, 1266), (1264, 1289, 1288, 1265), (1263, 1290, 1289, 1264), (1262, 1291, 1290, 1263), (1261, 1292, 1291, 1262), (1276, 1277, 1292, 1261), (1277, 1309, 1294, 1292), (1292, 1294, 1295, 1291), (1291, 1295, 1296, 1290), (1290, 1296, 1297, 1289), (1289, 1297, 1298, 1288), (1288, 1298, 1299, 1287), (1287, 1299, 1300, 1286), (1286, 1300, 1301, 1285), (1285, 1301, 1302, 1284), (1284, 1302, 1303, 1283), (1283, 1303, 1304, 1282), (1282, 1304, 1305, 1281), (1281, 1305, 1306, 1280), (1280, 1306, 1307, 1279), (1279, 1307, 1308, 1278), (1278, 1308, 1309, 1277), (1293, 1309, 1308), (1293, 1308, 1307), (1293, 1307, 1306), (1293, 1306, 1305), (1293, 1305, 1304), (1293, 1304, 1303), (1293, 1303, 1302), (1293, 1302, 1301), (1293, 1301, 1300), (1293, 1300, 1299), (1293, 1299, 1298), (1293, 1298, 1297), (1293, 1297, 1296), (1293, 1296, 1295), (1293, 1295, 1294), (1293, 1294, 1309), (1311, 1310, 1165, 1164), (1310, 1312, 1166, 1165), (1312, 1313, 1167, 1166), (1313, 1314, 1168, 1167), (1314, 1315, 1169, 1168), (1315, 1316, 1170, 1169), (1316, 1317, 1171, 1170), (1317, 1318, 1172, 1171), (1318, 1319, 1173, 1172), (1319, 1320, 1174, 1173), (1320, 1321, 1175, 1174), (1321, 1322, 1176, 1175), (1322, 1323, 1177, 1176), (1323, 1324, 1178, 1177), (1324, 1325, 1179, 1178), (1325, 1311, 1164, 1179), (1195, 1194, 1326, 1327), (1194, 1193, 1328, 1326), (1326, 1328, 1312, 1310), (1193, 1192, 1329, 1328), (1328, 1329, 1313, 1312), (1192, 1191, 1330, 1329), (1329, 1330, 1314, 1313), (1191, 1190, 1331, 1330), (1330, 1331, 1315, 1314), (1190, 1189, 1332, 1331), (1331, 1332, 1316, 1315), (1189, 1188, 1333, 1332), (1188, 1187, 1334, 1333), (1333, 1334, 1318, 1317), (1187, 1186, 1335, 1334), (1334, 1335, 1319, 1318), (1186, 1185, 1336, 1335), (1335, 1336, 1320, 1319), (1185, 1184, 1337, 1336), (1184, 1183, 1338, 1337), (1337, 1338, 1322, 1321), (1183, 1182, 1339, 1338), (1338, 1339, 1323, 1322), (1182, 1181, 1340, 1339), (1339, 1340, 1324, 1323), (1181, 1180, 1341, 1340), (1340, 1341, 1325, 1324), (1180, 1195, 1327, 1341), (1310, 1311, 1327, 1326), (1327, 1342, 1356, 1341), (1341, 1356, 1372, 1325), (1311, 1358, 1342, 1327), (1325, 1372, 1358, 1311), (1373, 1372, 1356, 1357), (1536, 1551, 1356, 1342), (1343, 1342, 1358, 1359), (1537, 1536, 1342, 1343), (1344, 1343, 1359, 1360), (1538, 1537, 1343, 1344), (1345, 1344, 1360, 1361), (1539, 1538, 1344, 1345), (1346, 1345, 1361, 1362), (1540, 1539, 1345, 1346), (1347, 1346, 1362, 1363), (1541, 1540, 1346, 1347), (1348, 1347, 1363, 1364), (1542, 1541, 1347, 1348), (1349, 1348, 1364, 1365), (1543, 1542, 1348, 1349), (1350, 1349, 1365, 1366), (1544, 1543, 1349, 1350), (1351, 1350, 1366, 1367), (1545, 1544, 1350, 1351), (1352, 1351, 1367, 1368), (1546, 1545, 1351, 1352), (1353, 1352, 1368, 1369), (1547, 1546, 1352, 1353), (1354, 1353, 1369, 1370), (1548, 1547, 1353, 1354), (1355, 1354, 1370, 1371), (1549, 1548, 1354, 1355), (1357, 1355, 1371, 1373), (1550, 1549, 1355, 1357), (1551, 1550, 1357, 1356), (1358, 1372, 1535, 1520), (1359, 1358, 1520, 1521), (1360, 1359, 1521, 1522), (1361, 1360, 1522, 1523), (1362, 1361, 1523, 1524), (1363, 1362, 1524, 1525), (1364, 1363, 1525, 1526), (1365, 1364, 1526, 1527), (1366, 1365, 1527, 1528), (1367, 1366, 1528, 1529), (1368, 1367, 1529, 1530), (1369, 1368, 1530, 1531), (1370, 1369, 1531, 1532), (1371, 1370, 1532, 1533), (1373, 1371, 1533, 1534), (1372, 1373, 1534, 1535), (1390, 1389, 1374), (1390, 1388, 1389), (1390, 1387, 1388), (1390, 1386, 1387), (1390, 1385, 1386), (1390, 1384, 1385), (1390, 1383, 1384), (1390, 1382, 1383), (1390, 1381, 1382), (1390, 1380, 1381), (1390, 1379, 1380), (1390, 1378, 1379), (1390, 1377, 1378), (1390, 1376, 1377), (1390, 1375, 1376), (1390, 1374, 1375), (1405, 1375, 1374, 1406), (1404, 1376, 1375, 1405), (1403, 1377, 1376, 1404), (1402, 1378, 1377, 1403), (1401, 1379, 1378, 1402), (1400, 1380, 1379, 1401), (1399, 1381, 1380, 1400), (1398, 1382, 1381, 1399), (1397, 1383, 1382, 1398), (1396, 1384, 1383, 1397), (1395, 1385, 1384, 1396), (1394, 1386, 1385, 1395), (1393, 1387, 1386, 1394), (1392, 1388, 1387, 1393), (1391, 1389, 1388, 1392), (1406, 1374, 1389, 1391), (1407, 1406, 1391, 1422), (1422, 1391, 1392, 1421), (1421, 1392, 1393, 1420), (1420, 1393, 1394, 1419), (1419, 1394, 1395, 1418), (1418, 1395, 1396, 1417), (1417, 1396, 1397, 1416), (1416, 1397, 1398, 1415), (1415, 1398, 1399, 1414), (1414, 1399, 1400, 1413), (1413, 1400, 1401, 1412), (1412, 1401, 1402, 1411), (1411, 1402, 1403, 1410), (1410, 1403, 1404, 1409), (1409, 1404, 1405, 1408), (1408, 1405, 1406, 1407), (1437, 1408, 1407, 1438), (1436, 1409, 1408, 1437), (1435, 1410, 1409, 1436), (1434, 1411, 1410, 1435), (1433, 1412, 1411, 1434), (1432, 1413, 1412, 1433), (1431, 1414, 1413, 1432), (1430, 1415, 1414, 1431), (1429, 1416, 1415, 1430), (1428, 1417, 1416, 1429), (1427, 1418, 1417, 1428), (1426, 1419, 1418, 1427), (1425, 1420, 1419, 1426), (1424, 1421, 1420, 1425), (1423, 1422, 1421, 1424), (1438, 1407, 1422, 1423), (1439, 1438, 1423, 1454), (1454, 1423, 1424, 1453), (1453, 1424, 1425, 1452), (1452, 1425, 1426, 1451), (1451, 1426, 1427, 1450), (1450, 1427, 1428, 1449), (1449, 1428, 1429, 1448), (1448, 1429, 1430, 1447), (1447, 1430, 1431, 1446), (1446, 1431, 1432, 1445), (1445, 1432, 1433, 1444), (1444, 1433, 1434, 1443), (1443, 1434, 1435, 1442), (1442, 1435, 1436, 1441), (1441, 1436, 1437, 1440), (1440, 1437, 1438, 1439), (1469, 1440, 1439, 1470), (1468, 1441, 1440, 1469), (1467, 1442, 1441, 1468), (1466, 1443, 1442, 1467), (1465, 1444, 1443, 1466), (1464, 1445, 1444, 1465), (1463, 1446, 1445, 1464), (1462, 1447, 1446, 1463), (1461, 1448, 1447, 1462), (1460, 1449, 1448, 1461), (1459, 1450, 1449, 1460), (1458, 1451, 1450, 1459), (1457, 1452, 1451, 1458), (1456, 1453, 1452, 1457), (1455, 1454, 1453, 1456), (1470, 1439, 1454, 1455), (1471, 1470, 1455, 1486), (1486, 1455, 1456, 1485), (1485, 1456, 1457, 1484), (1484, 1457, 1458, 1483), (1483, 1458, 1459, 1482), (1482, 1459, 1460, 1481), (1481, 1460, 1461, 1480), (1480, 1461, 1462, 1479), (1479, 1462, 1463, 1478), (1478, 1463, 1464, 1477), (1477, 1464, 1465, 1476), (1476, 1465, 1466, 1475), (1475, 1466, 1467, 1474), (1474, 1467, 1468, 1473), (1473, 1468, 1469, 1472), (1472, 1469, 1470, 1471), (1534, 1472, 1471, 1535), (1533, 1473, 1472, 1534), (1532, 1474, 1473, 1533), (1531, 1475, 1474, 1532), (1530, 1476, 1475, 1531), (1529, 1477, 1476, 1530), (1528, 1478, 1477, 1529), (1527, 1479, 1478, 1528), (1526, 1480, 1479, 1527), (1525, 1481, 1480, 1526), (1524, 1482, 1481, 1525), (1523, 1483, 1482, 1524), (1522, 1484, 1483, 1523), (1521, 1485, 1484, 1522), (1520, 1486, 1485, 1521), (1535, 1471, 1486, 1520), (1487, 1503, 1488), (1487, 1488, 1489), (1487, 1489, 1490), (1487, 1490, 1491), (1487, 1491, 1492), (1487, 1492, 1493), (1487, 1493, 1494), (1487, 1494, 1495), (1487, 1495, 1496), (1487, 1496, 1497), (1487, 1497, 1498), (1487, 1498, 1499), (1487, 1499, 1500), (1487, 1500, 1501), (1487, 1501, 1502), (1487, 1502, 1503), (1519, 1488, 1503, 1504), (1518, 1489, 1488, 1519), (1517, 1490, 1489, 1518), (1516, 1491, 1490, 1517), (1515, 1492, 1491, 1516), (1514, 1493, 1492, 1515), (1513, 1494, 1493, 1514), (1512, 1495, 1494, 1513), (1511, 1496, 1495, 1512), (1510, 1497, 1496, 1511), (1509, 1498, 1497, 1510), (1508, 1499, 1498, 1509), (1507, 1500, 1499, 1508), (1506, 1501, 1500, 1507), (1505, 1502, 1501, 1506), (1504, 1503, 1502, 1505), (1551, 1504, 1505, 1550), (1550, 1505, 1506, 1549), (1549, 1506, 1507, 1548), (1548, 1507, 1508, 1547), (1547, 1508, 1509, 1546), (1546, 1509, 1510, 1545), (1545, 1510, 1511, 1544), (1544, 1511, 1512, 1543), (1543, 1512, 1513, 1542), (1542, 1513, 1514, 1541), (1541, 1514, 1515, 1540), (1540, 1515, 1516, 1539), (1539, 1516, 1517, 1538), (1538, 1517, 1518, 1537), (1537, 1518, 1519, 1536), (1536, 1519, 1504, 1551)])
me_cylinder.polygons.foreach_set('use_smooth', [True] * 1680)
me_cylinder.polygons.foreach_set('material_index', [0, 0, 0, 0, 0, 0, 0, 0, 0, 0, 0, 0, 0, 0, 0, 0, 1, 1, 1, 1, 1, 1, 1, 1, 1, 1, 1, 1, 1, 1, 1, 1, 1, 1, 1, 1, 1, 1, 1, 1, 1, 1, 1, 1, 1, 1, 1, 1, 0, 0, 0, 0, 0, 0, 0, 0, 0, 0, 0, 0, 0, 0, 0, 0, 0, 0, 0, 0, 0, 0, 0, 0, 0, 0, 0, 0, 0, 0, 0, 0, 0, 0, 0, 0, 0, 0, 0, 0, 0, 0, 0, 0, 0, 0, 0, 0, 0, 0, 0, 0, 0, 0, 0, 0, 0, 0, 0, 0, 0, 0, 0, 0, 0, 0, 0, 0, 0, 0, 0, 0, 0, 0, 0, 0, 0, 0, 0, 0, 0, 0, 0, 0, 0, 0, 0, 0, 0, 0, 0, 0, 0, 0, 0, 0, 1, 1, 1, 1, 1, 1, 1, 1, 1, 1, 1, 1, 1, 1, 1, 1, 1, 1, 1, 1, 1, 1, 1, 1, 1, 1, 1, 1, 1, 1, 1, 1, 0, 0, 0, 0, 0, 0, 0, 0, 0, 0, 0, 0, 0, 0, 0, 0, 0, 0, 0, 0, 0, 0, 0, 0, 0, 0, 0, 0, 0, 0, 0, 0, 0, 0, 0, 0, 0, 0, 0, 0, 0, 0, 0, 0, 0, 0, 0, 0, 0, 0, 0, 0, 0, 0, 0, 0, 0, 0, 0, 0, 0, 0, 0, 0, 0, 0, 0, 0, 0, 0, 0, 0, 0, 0, 0, 0, 0, 0, 0, 0, 0, 0, 0, 0, 0, 0, 0, 0, 0, 0, 0, 0, 0, 0, 0, 0, 1, 1, 1, 1, 1, 1, 1, 1, 1, 1, 1, 1, 1, 1, 1, 1, 1, 1, 1, 1, 1, 1, 1, 1, 1, 1, 1, 1, 1, 1, 1, 1, 0, 0, 0, 0, 0, 0, 0, 0, 0, 0, 0, 0, 0, 0, 0, 0, 0, 0, 0, 0, 0, 0, 0, 0, 0, 0, 0, 0, 0, 0, 0, 0, 0, 0, 0, 0, 0, 0, 0, 0, 0, 0, 0, 0, 0, 0, 0, 0, 0, 0, 0, 0, 0, 0, 0, 0, 0, 0, 0, 0, 0, 0, 0, 0, 0, 0, 0, 0, 0, 0, 0, 0, 0, 0, 0, 0, 0, 0, 0, 0, 0, 0, 0, 0, 0, 0, 0, 0, 0, 0, 0, 0, 0, 0, 0, 0, 0, 0, 0, 0, 0, 0, 0, 0, 0, 0, 0, 0, 0, 0, 0, 0, 0, 0, 0, 0, 0, 0, 0, 0, 0, 0, 0, 0, 0, 0, 0, 0, 0, 0, 0, 0, 0, 0, 0, 0, 0, 0, 0, 0, 0, 0, 0, 0, 0, 0, 0, 0, 0, 0, 0, 0, 0, 0, 0, 0, 0, 0, 0, 0, 0, 0, 0, 0, 0, 0, 0, 0, 0, 0, 0, 0, 0, 0, 0, 0, 0, 0, 0, 0, 0, 0, 0, 0, 0, 0, 0, 0, 0, 0, 0, 0, 0, 0, 0, 0, 0, 0, 0, 0, 0, 0, 0, 0, 0, 0, 0, 0, 0, 0, 0, 0, 0, 0, 0, 0, 0, 0, 0, 0, 0, 0, 0, 0, 0, 0, 0, 0, 1, 1, 1, 1, 1, 1, 1, 1, 1, 1, 1, 1, 1, 1, 1, 1, 1, 1, 1, 1, 1, 1, 1, 1, 1, 1, 1, 1, 1, 1, 1, 1, 0, 0, 0, 0, 0, 0, 0, 0, 0, 0, 0, 0, 0, 0, 0, 0, 0, 0, 0, 0, 0, 0, 0, 0, 0, 0, 0, 0, 0, 0, 0, 0, 0, 0, 0, 0, 0, 0, 0, 0, 0, 0, 0, 0, 0, 0, 0, 0, 0, 0, 0, 0, 0, 0, 0, 0, 0, 0, 0, 0, 0, 0, 0, 0, 0, 0, 0, 0, 0, 0, 0, 0, 0, 0, 0, 0, 0, 0, 0, 0, 0, 0, 0, 0, 0, 0, 0, 0, 0, 0, 0, 0, 0, 0, 0, 0, 1, 1, 1, 1, 1, 1, 1, 1, 1, 1, 1, 1, 1, 1, 1, 1, 1, 1, 1, 1, 1, 1, 1, 1, 1, 1, 1, 1, 1, 1, 1, 1, 0, 0, 0, 0, 0, 0, 0, 0, 0, 0, 0, 0, 0, 0, 0, 0, 0, 0, 0, 0, 0, 0, 0, 0, 0, 0, 0, 0, 0, 0, 0, 0, 0, 0, 0, 0, 0, 0, 0, 0, 0, 0, 0, 0, 0, 0, 0, 0, 0, 0, 0, 0, 0, 0, 0, 0, 0, 0, 0, 0, 0, 0, 0, 0, 0, 0, 0, 0, 0, 0, 0, 0, 0, 0, 0, 0, 0, 0, 0, 0, 0, 0, 0, 0, 0, 0, 0, 0, 0, 0, 0, 0, 0, 0, 0, 0, 1, 1, 1, 1, 1, 1, 1, 1, 1, 1, 1, 1, 1, 1, 1, 1, 1, 1, 1, 1, 1, 1, 1, 1, 1, 1, 1, 1, 1, 1, 1, 1, 0, 0, 0, 0, 0, 0, 0, 0, 0, 0, 0, 0, 0, 0, 0, 0, 0, 0, 0, 0, 0, 0, 0, 0, 0, 0, 0, 0, 0, 0, 0, 0, 0, 0, 0, 0, 0, 0, 0, 0, 1, 1, 1, 1, 1, 1, 1, 1, 1, 1, 1, 1, 1, 1, 1, 1, 1, 1, 1, 1, 1, 1, 1, 1, 1, 1, 1, 1, 1, 1, 1, 1, 0, 0, 0, 0, 0, 0, 0, 0, 0, 0, 0, 0, 0, 0, 0, 0, 0, 0, 0, 0, 0, 0, 0, 0, 0, 0, 0, 0, 0, 0, 0, 0, 0, 0, 0, 0, 0, 0, 0, 0, 0, 0, 0, 0, 0, 0, 0, 0, 0, 0, 0, 0, 0, 0, 0, 0, 0, 0, 0, 0, 0, 0, 0, 0, 0, 0, 0, 0, 0, 0, 0, 0, 0, 0, 0, 0, 0, 0, 0, 0, 0, 0, 0, 0, 0, 0, 0, 0, 0, 0, 0, 0, 0, 0, 0, 0, 1, 1, 1, 1, 1, 1, 1, 1, 1, 1, 1, 1, 1, 1, 1, 1, 1, 1, 1, 1, 1, 1, 1, 1, 1, 1, 1, 1, 1, 1, 1, 1, 0, 0, 0, 0, 0, 0, 0, 0, 0, 0, 0, 0, 0, 0, 0, 0, 0, 0, 0, 0, 0, 0, 0, 0, 0, 0, 0, 0, 0, 0, 0, 0, 0, 0, 0, 0, 0, 0, 0, 0, 0, 0, 0, 0, 0, 0, 0, 0, 0, 0, 0, 0, 0, 0, 0, 0, 0, 0, 0, 0, 0, 0, 0, 0, 0, 0, 0, 0, 0, 0, 0, 0, 0, 0, 0, 0, 0, 0, 0, 0, 0, 0, 0, 0, 0, 0, 0, 0, 0, 0, 0, 0, 0, 0, 0, 0, 1, 1, 1, 1, 1, 1, 1, 1, 1, 1, 1, 1, 1, 1, 1, 1, 1, 1, 1, 1, 1, 1, 1, 1, 1, 1, 1, 1, 1, 1, 1, 1, 0, 0, 0, 0, 0, 0, 0, 0, 0, 0, 0, 0, 0, 0, 0, 0, 0, 0, 0, 0, 0, 0, 0, 0, 0, 0, 0, 0, 0, 0, 0, 0, 0, 0, 0, 0, 0, 0, 0, 0, 0, 0, 0, 0, 0, 0, 0, 0, 0, 0, 0, 0, 0, 0, 0, 0, 0, 0, 0, 0, 0, 0, 0, 0, 0, 0, 0, 0, 0, 0, 0, 0, 0, 0, 0, 0, 0, 0, 0, 0, 0, 0, 0, 0, 0, 0, 0, 0, 0, 0, 0, 0, 0, 0, 0, 0, 0, 0, 0, 0, 0, 0, 0, 0, 0, 0, 0, 0, 0, 0, 0, 0, 0, 0, 0, 0, 0, 0, 0, 0, 0, 0, 0, 0, 0, 0, 0, 0, 0, 0, 0, 0, 0, 0, 0, 0, 0, 0, 0, 0, 0, 0, 0, 0, 0, 0, 0, 0, 0, 0, 0, 0, 0, 0, 0, 0, 0, 0, 0, 0, 0, 0, 0, 0, 0, 0, 0, 0, 0, 0, 0, 0, 0, 0, 0, 0, 0, 0, 0, 0, 0, 0, 0, 0, 0, 0, 0, 0, 0, 0, 0, 0, 0, 0, 0, 0, 0, 0, 0, 0, 0, 0, 0, 0, 0, 0, 0, 0, 0, 0, 0, 0, 0, 0, 0, 0, 0, 0, 0, 0, 0, 0, 0, 0, 0, 0, 0, 0, 1, 1, 1, 1, 1, 1, 1, 1, 1, 1, 1, 1, 1, 1, 1, 1, 1, 1, 1, 1, 1, 1, 1, 1, 1, 1, 1, 1, 1, 1, 1, 1, 0, 0, 0, 0, 0, 0, 0, 0, 0, 0, 0, 0, 0, 0, 0, 0, 0, 0, 0, 0, 0, 0, 0, 0, 0, 0, 0, 0, 0, 0, 0, 0, 0, 0, 0, 0, 0, 0, 0, 0, 0, 0, 0, 0, 0, 0, 0, 0, 0, 0, 0, 0, 0, 0, 0, 0, 0, 0, 0, 0, 0, 0, 0, 0, 0, 0, 0, 0, 0, 0, 0, 0, 0, 0, 0, 0, 0, 0, 0, 0, 0, 0, 0, 0, 0, 0, 0, 0, 0, 0, 0, 0, 0, 0, 0, 0, 1, 1, 1, 1, 1, 1, 1, 1, 1, 1, 1, 1, 1, 1, 1, 1, 1, 1, 1, 1, 1, 1, 1, 1, 1, 1, 1, 1, 1, 1, 1, 1, 0, 0, 0, 0, 0, 0, 0, 0, 0, 0, 0, 0, 0, 0, 0, 0, 0, 0, 0, 0, 0, 0, 0, 0, 0, 0, 0, 0, 0, 0, 0, 0, 0, 0, 0, 0, 0, 0, 0, 0, 0, 0, 0, 0, 0, 0, 0, 0, 0, 0, 0, 0, 0, 0, 0, 0, 0, 0, 0, 0, 0, 0, 0, 0, 0, 0, 0, 0, 0, 0, 0, 0, 0, 0, 0, 0, 0, 0, 0, 0, 0, 0, 0, 0, 0, 0, 0, 0, 0, 0, 0, 0, 0, 0, 0, 0, 1, 1, 1, 1, 1, 1, 1, 1, 1, 1, 1, 1, 1, 1, 1, 1, 1, 1, 1, 1, 1, 1, 1, 1, 1, 1, 1, 1, 1, 1, 1, 1, 0, 0, 0, 0, 0, 0, 0, 0, 0, 0, 0, 0, 0, 0, 0, 0])
me_cylinder.materials.append(mat_metall)
me_cylinder.materials.append(mat_plastic)
me_cylinder.use_remesh_preserve_volume = False
me_cylinder.use_remesh_preserve_attributes = False
me_cylinder.use_mirror_vertex_groups = False
me_cylinder.update()

# ---- objects
ob_nolight = bpy.data.objects.new('nolight', me_plane)
ob_emit = bpy.data.objects.new('emit', me_plane_005)
ob_emit2 = bpy.data.objects.new('emit2', me_plane_004)
ob_camera = bpy.data.objects.new('Camera', cam_camera_001)
ob_window = bpy.data.objects.new('window', me_plane_003)
ob_floor = bpy.data.objects.new('floor', me_plane_010)
ob_potes_table = bpy.data.objects.new('potes_table', me_cylinder)

# ---- transforms, parenting, visibility, modifiers, constraints
ob_nolight.location = (1.317, -2.642, 1.067)
ob_nolight.rotation_euler = (1.571, -0.0, 0.3198)
ob_nolight.lock_rotations_4d = False
ob_nolight.empty_display_type = 'ARROWS'
ob_nolight.color = (0.0, 0.0, 0.0, 1.0)
ob_nolight.lineart.crease_threshold = 0.0
ob_emit.location = (5.766, -0.2724, 1.657)
ob_emit.rotation_euler = (1.571, -0.0, -1.571)
ob_emit.scale = (0.1, 0.1, 0.1)
ob_emit.lock_rotations_4d = False
ob_emit.empty_display_type = 'ARROWS'
ob_emit.color = (0.0, 0.0, 0.0, 1.0)
ob_emit.lineart.crease_threshold = 0.0
ob_emit2.location = (0.1535, 0.1722, 1.651)
ob_emit2.lock_rotations_4d = False
ob_emit2.empty_display_type = 'ARROWS'
ob_emit2.color = (0.0, 0.0, 0.0, 1.0)
ob_emit2.lineart.crease_threshold = 0.0
ob_camera.location = (-0.3425, -2.452, 2.122)
ob_camera.rotation_euler = (1.017, -0.02136, -0.1085)
ob_camera.lock_rotations_4d = False
ob_camera.empty_display_type = 'ARROWS'
ob_camera.color = (0.0, 0.0, 0.0, 1.0)
ob_camera.lineart.crease_threshold = 0.0
ob_window.location = (0.723, 4.277, 2.69)
ob_window.rotation_euler = (1.571, -0.0, -0.0)
ob_window.scale = (0.1, 0.04817, 0.1)
ob_window.lock_rotations_4d = False
ob_window.empty_display_type = 'ARROWS'
ob_window.color = (0.0, 0.0, 0.0, 1.0)
ob_window.lineart.crease_threshold = 0.0
ob_floor.location = (0.0003308, 0.2698, 0.0006515)
ob_floor.scale = (0.1, 0.1, 0.1)
ob_floor.lock_rotations_4d = False
ob_floor.empty_display_type = 'ARROWS'
ob_floor.color = (0.0, 0.0, 0.0, 1.0)
ob_floor.lineart.crease_threshold = 0.0
ob_potes_table.location = (0.0, 0.0, 0.0)
ob_potes_table.lock_rotations_4d = False
ob_potes_table.empty_display_type = 'ARROWS'
ob_potes_table.color = (0.0, 0.0, 0.0, 1.0)
ob_potes_table.lineart.crease_threshold = 0.0
_m = ob_potes_table.modifiers.new('Auto Smooth', 'NODES')
_m.node_group = ng_auto_smooth
_gi = [s.identifier for s in ng_auto_smooth.interface.items_tree if s.item_type == 'SOCKET' and s.in_out == 'INPUT']
_m[_gi[1]] = 0.9774  # Angle

# ---- collection membership
col_collection_1.objects.link(ob_nolight)
col_collection_1.objects.link(ob_emit)
col_collection_1.objects.link(ob_emit2)
col_collection_1.objects.link(ob_camera)
col_collection_1.objects.link(ob_window)
col_collection_1.objects.link(ob_floor)
col_collection_1.objects.link(ob_potes_table)

# ---- scene / render settings (as saved in the file)
scene.camera = ob_camera
scene.frame_start = 1; scene.frame_end = 250; scene.frame_set(1)
scene.render.engine = 'BLENDER_EEVEE_NEXT'
scene.render.image_settings.file_format = 'JPEG'
scene.render.image_settings.color_mode = 'RGB'
scene.render.image_settings.quality = 95
scene.render.image_settings.compression = 95
scene.render.resolution_x = 320
scene.render.resolution_y = 240
scene.render.pixel_aspect_x = 100.0
scene.render.pixel_aspect_y = 100.0
scene.render.fps = 25
scene.render.dither_intensity = 0.0
scene.render.border_min_x = 0.2874
scene.render.border_min_y = 0.2345
scene.render.border_max_x = 0.3633
scene.render.border_max_y = 0.3138
scene.render.use_compositing = False
scene.render.use_sequencer = False
scene.render.bake_margin = 2
scene.render.bake_bias = 0.0
scene.render.use_stamp_time = False
scene.render.use_stamp_date = False
scene.render.use_stamp_frame = False
scene.render.use_stamp_camera = False
scene.render.use_stamp_scene = False
scene.render.use_stamp_filename = False
scene.render.use_stamp_render_time = False
scene.render.stamp_font_size = 0
scene.cycles.use_denoising = False
scene.cycles.samples = 10
scene.cycles.sampling_pattern = 'TABULATED_SOBOL'
scene.cycles.light_sampling_threshold = 0.0
scene.cycles.use_adaptive_sampling = False
scene.cycles.use_light_tree = False
scene.cycles.blur_glossy = 0.0
scene.cycles.volume_bounces = 1
scene.cycles.pixel_filter_type = 'GAUSSIAN'
scene.cycles.sample_clamp_indirect = 0.0
scene.view_settings.view_transform = 'Raw'
bpy.context.view_layer.update()

# ---- added for rendering (the .blend has no usable light): sun
light_auto_sun = bpy.data.lights.new('AutoSun', 'SUN')
light_auto_sun.energy = 3.0
light_auto_sun.angle = 0.0523599
ob_auto_sun = bpy.data.objects.new('AutoSun', light_auto_sun)
scene.collection.objects.link(ob_auto_sun)
ob_auto_sun.rotation_euler = (0.872665, 0.174533, 0.523599)
bpy.context.view_layer.update()
